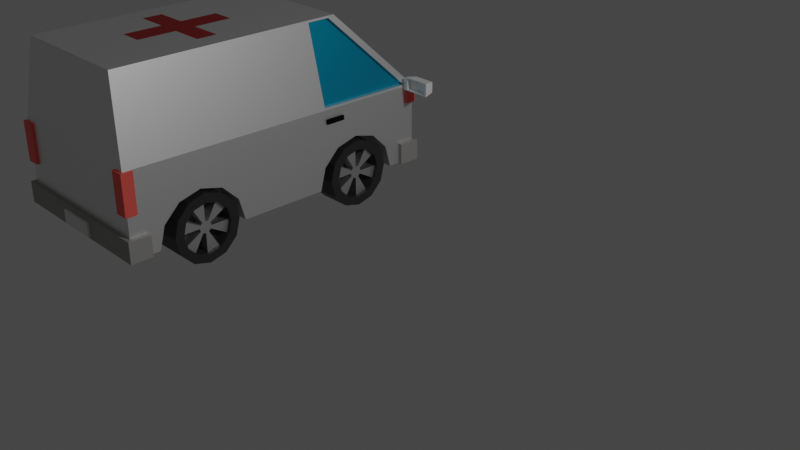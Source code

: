 # Source: ambulanciia.blend  (saved by Blender 2.91.10; exported with 4.5.12 LTS)
import bpy
from mathutils import Matrix  # noqa: F401  (used for matrix-valued properties, if any)

bpy.ops.wm.read_factory_settings(use_empty=True)
scene = bpy.context.scene
scene.name = 'Scene'

# ---- collections
col_collection = bpy.data.collections.new('Collection'); scene.collection.children.link(col_collection)
col_carro_1 = bpy.data.collections.new('carro 1'); scene.collection.children.link(col_carro_1)
col_brasilia = bpy.data.collections.new('brasilia'); scene.collection.children.link(col_brasilia)
col_poli_a = bpy.data.collections.new('poliça'); scene.collection.children.link(col_poli_a)
col_ambulancia = bpy.data.collections.new('ambulancia'); scene.collection.children.link(col_ambulancia)
col_roda_5 = bpy.data.collections.new('roda 5'); scene.collection.children.link(col_roda_5)

# ---- materials (node trees are filled in below, after node groups)
mat_materiais_003 = bpy.data.materials.new('Materiais.003')
mat_materiais_003.use_transparent_shadow = False
mat_materiais_004 = bpy.data.materials.new('Materiais.004')
mat_materiais_004.use_transparent_shadow = False
mat_materiais_005 = bpy.data.materials.new('Materiais.005')
mat_materiais_005.use_transparent_shadow = False
mat_materiais_019 = bpy.data.materials.new('Materiais.019')
mat_materiais_019.use_transparent_shadow = False
mat_materiais_020 = bpy.data.materials.new('Materiais.020')
mat_materiais_020.use_transparent_shadow = False
mat_materiais_010 = bpy.data.materials.new('Materiais.010')
mat_materiais_010.use_transparent_shadow = False
mat_materiais_013 = bpy.data.materials.new('Materiais.013')
mat_materiais_013.use_transparent_shadow = False
mat_materiais_017 = bpy.data.materials.new('Materiais.017')
mat_materiais_017.use_transparent_shadow = False
mat_materiais_023 = bpy.data.materials.new('Materiais.023')
mat_materiais_023.use_transparent_shadow = False
mat_materiais_023.diffuse_color = (0.005974, 0.005974, 0.005974, 1.0)
mat_materiais_018 = bpy.data.materials.new('Materiais.018')
mat_materiais_018.use_transparent_shadow = False
mat_roda022 = bpy.data.materials.new('roda022')
mat_roda022.use_transparent_shadow = False
mat_materiais_022 = bpy.data.materials.new('Materiais.022')
mat_materiais_022.use_transparent_shadow = False

# ---- material node trees
mat_materiais_003.use_nodes = True; mat_materiais_003.node_tree.nodes.clear()
_N = mat_materiais_003.node_tree.nodes; _L = mat_materiais_003.node_tree.links
n0 = _N.new('ShaderNodeBsdfPrincipled'); n0.name = 'Principled BSDF'; n0.location = (10, 300)
n0.distribution = 'GGX'
n0.subsurface_method = 'BURLEY'
n0.inputs[0].default_value = (0.0, 0.5029, 0.7991, 1.0)
n0.inputs[1].default_value = 1.0
n0.inputs[2].default_value = 0.4956
n0.inputs[3].default_value = 1.45
n0.inputs[24].default_value = 0.169
n0.inputs[27].default_value = (0.0, 0.0, 0.0, 1.0)
n0.inputs[28].default_value = 1.0
n1 = _N.new('ShaderNodeOutputMaterial'); n1.name = 'Material Output'; n1.location = (300, 300)
_L.new(n0.outputs[0], n1.inputs[0])
n1.is_active_output = True
mat_materiais_004.use_nodes = True; mat_materiais_004.node_tree.nodes.clear()
_N = mat_materiais_004.node_tree.nodes; _L = mat_materiais_004.node_tree.links
n0 = _N.new('ShaderNodeBsdfPrincipled'); n0.name = 'Principled BSDF'; n0.location = (10, 300)
n0.distribution = 'GGX'
n0.subsurface_method = 'BURLEY'
n0.inputs[0].default_value = (1.0, 1.0, 1.0, 1.0)
n0.inputs[1].default_value = 0.9027
n0.inputs[3].default_value = 1.45
n0.inputs[27].default_value = (0.0, 0.0, 0.0, 1.0)
n0.inputs[28].default_value = 1.0
n1 = _N.new('ShaderNodeOutputMaterial'); n1.name = 'Material Output'; n1.location = (300, 300)
_L.new(n0.outputs[0], n1.inputs[0])
n1.is_active_output = True
mat_materiais_005.use_nodes = True; mat_materiais_005.node_tree.nodes.clear()
_N = mat_materiais_005.node_tree.nodes; _L = mat_materiais_005.node_tree.links
n0 = _N.new('ShaderNodeBsdfPrincipled'); n0.name = 'Principled BSDF'; n0.location = (10, 300)
n0.distribution = 'GGX'
n0.subsurface_method = 'BURLEY'
n0.inputs[0].default_value = (0.335, 0.0, 0.001649, 1.0)
n0.inputs[3].default_value = 1.45
n0.inputs[27].default_value = (0.0, 0.0, 0.0, 1.0)
n0.inputs[28].default_value = 1.0
n1 = _N.new('ShaderNodeOutputMaterial'); n1.name = 'Material Output'; n1.location = (300, 300)
_L.new(n0.outputs[0], n1.inputs[0])
n1.is_active_output = True
mat_materiais_019.use_nodes = True; mat_materiais_019.node_tree.nodes.clear()
_N = mat_materiais_019.node_tree.nodes; _L = mat_materiais_019.node_tree.links
n0 = _N.new('ShaderNodeBsdfPrincipled'); n0.name = 'Principled BSDF'; n0.location = (10, 300)
n0.distribution = 'GGX'
n0.subsurface_method = 'BURLEY'
n0.inputs[0].default_value = (1.0, 0.1248, 0.1022, 1.0)
n0.inputs[3].default_value = 1.45
n0.inputs[27].default_value = (0.0, 0.0, 0.0, 1.0)
n0.inputs[28].default_value = 1.0
n1 = _N.new('ShaderNodeOutputMaterial'); n1.name = 'Material Output'; n1.location = (300, 300)
_L.new(n0.outputs[0], n1.inputs[0])
n1.is_active_output = True
mat_materiais_020.use_nodes = True; mat_materiais_020.node_tree.nodes.clear()
_N = mat_materiais_020.node_tree.nodes; _L = mat_materiais_020.node_tree.links
n0 = _N.new('ShaderNodeBsdfPrincipled'); n0.name = 'Principled BSDF'; n0.location = (10, 300)
n0.distribution = 'GGX'
n0.subsurface_method = 'BURLEY'
n0.inputs[0].default_value = (1.0, 0.1248, 0.1022, 1.0)
n0.inputs[3].default_value = 1.45
n0.inputs[27].default_value = (0.0, 0.0, 0.0, 1.0)
n0.inputs[28].default_value = 1.0
n1 = _N.new('ShaderNodeOutputMaterial'); n1.name = 'Material Output'; n1.location = (300, 300)
_L.new(n0.outputs[0], n1.inputs[0])
n1.is_active_output = True
mat_materiais_010.use_nodes = True; mat_materiais_010.node_tree.nodes.clear()
_N = mat_materiais_010.node_tree.nodes; _L = mat_materiais_010.node_tree.links
n0 = _N.new('ShaderNodeBsdfPrincipled'); n0.name = 'Principled BSDF'; n0.location = (10, 300)
n0.distribution = 'GGX'
n0.subsurface_method = 'BURLEY'
n0.inputs[0].default_value = (0.3467, 0.3419, 0.3278, 1.0)
n0.inputs[3].default_value = 1.45
n0.inputs[27].default_value = (0.0, 0.0, 0.0, 1.0)
n0.inputs[28].default_value = 1.0
n1 = _N.new('ShaderNodeOutputMaterial'); n1.name = 'Material Output'; n1.location = (300, 300)
_L.new(n0.outputs[0], n1.inputs[0])
n1.is_active_output = True
mat_materiais_013.use_nodes = True; mat_materiais_013.node_tree.nodes.clear()
_N = mat_materiais_013.node_tree.nodes; _L = mat_materiais_013.node_tree.links
n0 = _N.new('ShaderNodeBsdfPrincipled'); n0.name = 'Principled BSDF'; n0.location = (10, 300)
n0.distribution = 'GGX'
n0.subsurface_method = 'BURLEY'
n0.inputs[0].default_value = (0.3467, 0.3419, 0.3278, 1.0)
n0.inputs[3].default_value = 1.45
n0.inputs[27].default_value = (0.0, 0.0, 0.0, 1.0)
n0.inputs[28].default_value = 1.0
n1 = _N.new('ShaderNodeOutputMaterial'); n1.name = 'Material Output'; n1.location = (300, 300)
_L.new(n0.outputs[0], n1.inputs[0])
n1.is_active_output = True
mat_materiais_017.use_nodes = True; mat_materiais_017.node_tree.nodes.clear()
_N = mat_materiais_017.node_tree.nodes; _L = mat_materiais_017.node_tree.links
n0 = _N.new('ShaderNodeBsdfPrincipled'); n0.name = 'Principled BSDF'; n0.location = (10, 300)
n0.distribution = 'GGX'
n0.subsurface_method = 'BURLEY'
n0.inputs[0].default_value = (0.509, 0.509, 0.509, 1.0)
n0.inputs[3].default_value = 1.45
n0.inputs[27].default_value = (0.0, 0.0, 0.0, 1.0)
n0.inputs[28].default_value = 1.0
n1 = _N.new('ShaderNodeOutputMaterial'); n1.name = 'Material Output'; n1.location = (300, 300)
_L.new(n0.outputs[0], n1.inputs[0])
n1.is_active_output = True
mat_materiais_018.use_nodes = True; mat_materiais_018.node_tree.nodes.clear()
_N = mat_materiais_018.node_tree.nodes; _L = mat_materiais_018.node_tree.links
n0 = _N.new('ShaderNodeBsdfPrincipled'); n0.name = 'Principled BSDF'; n0.location = (10, 300)
n0.distribution = 'GGX'
n0.subsurface_method = 'BURLEY'
n0.inputs[0].default_value = (1.0, 1.0, 1.0, 1.0)
n0.inputs[3].default_value = 1.45
n0.inputs[27].default_value = (0.0, 0.0, 0.0, 1.0)
n0.inputs[28].default_value = 1.0
n1 = _N.new('ShaderNodeOutputMaterial'); n1.name = 'Material Output'; n1.location = (300, 300)
_L.new(n0.outputs[0], n1.inputs[0])
n1.is_active_output = True
mat_roda022.use_nodes = True; mat_roda022.node_tree.nodes.clear()
_N = mat_roda022.node_tree.nodes; _L = mat_roda022.node_tree.links
n0 = _N.new('ShaderNodeBsdfPrincipled'); n0.name = 'Principled BSDF'; n0.location = (10, 300)
n0.distribution = 'GGX'
n0.subsurface_method = 'BURLEY'
n0.inputs[0].default_value = (0.03077, 0.03077, 0.03077, 1.0)
n0.inputs[3].default_value = 1.45
n0.inputs[27].default_value = (0.0, 0.0, 0.0, 1.0)
n0.inputs[28].default_value = 1.0
n1 = _N.new('ShaderNodeOutputMaterial'); n1.name = 'Material Output'; n1.location = (300, 300)
_L.new(n0.outputs[0], n1.inputs[0])
n1.is_active_output = True
mat_materiais_022.use_nodes = True; mat_materiais_022.node_tree.nodes.clear()
_N = mat_materiais_022.node_tree.nodes; _L = mat_materiais_022.node_tree.links
n0 = _N.new('ShaderNodeBsdfPrincipled'); n0.name = 'Principled BSDF'; n0.location = (10, 300)
n0.distribution = 'GGX'
n0.subsurface_method = 'BURLEY'
n0.inputs[0].default_value = (0.823, 0.823, 0.823, 1.0)
n0.inputs[1].default_value = 1.0
n0.inputs[3].default_value = 1.45
n0.inputs[27].default_value = (0.0, 0.0, 0.0, 1.0)
n0.inputs[28].default_value = 1.0
n1 = _N.new('ShaderNodeOutputMaterial'); n1.name = 'Material Output'; n1.location = (300, 300)
_L.new(n0.outputs[0], n1.inputs[0])
n1.is_active_output = True

# ---- world
world_world = bpy.data.worlds.new('World'); scene.world = world_world
world_world.use_nodes = True; world_world.node_tree.nodes.clear()
_N = world_world.node_tree.nodes; _L = world_world.node_tree.links
n0 = _N.new('ShaderNodeOutputWorld'); n0.name = 'World Output'; n0.location = (300, 300)
n1 = _N.new('ShaderNodeBackground'); n1.name = 'Background'; n1.location = (10, 300)
n1.inputs[0].default_value = (0.05088, 0.05088, 0.05088, 1.0)
_L.new(n1.outputs[0], n0.inputs[0])
n0.is_active_output = True
world_world.color = (0.05088, 0.05088, 0.05088)
world_world.use_sun_shadow = False
world_world.sun_shadow_jitter_overblur = 0.0

# ---- cameras
cam_camera = bpy.data.cameras.new('Camera')
cam_camera.clip_end = 100.0
cam_camera.ortho_scale = 7.314

# ---- lights
light_light = bpy.data.lights.new('Light', 'POINT')
light_light.transmission_factor = 0.0
light_light.energy = 1000.0
light_light.shadow_soft_size = 0.1
light_light.shadow_maximum_resolution = 0.006
light_light.use_absolute_resolution = True

# ---- meshes
me_cube_003 = bpy.data.meshes.new('Cube.003')
me_cube_003.from_pydata([(0.9, 0.9776, 1.032), (1.0, 1.0, -1.0), (1.0, -1.0, 1.007), (1.0, -1.0, -1.0), (-0.9, 0.9776, 1.032), (-1.0, 1.0, -1.0), (-1.0, -1.0, 1.007), (-1.0, -1.0, -1.0), (1.0, -0.7209, 1.0), (-1.0, -0.7209, 1.0), (-0.8003, -0.9544, 3.0), (-0.7175, 0.4999, 2.912), (0.7175, 0.4999, 2.912), (0.8003, -0.9544, 3.0), (0.8003, -0.7288, 3.0), (-0.8003, -0.729, 3.0), (-0.9949, 0.9331, 0.9969), (0.9949, 0.9331, 0.9969), (-0.8055, 0.4372, 2.949), (0.8055, 0.4372, 2.949), (-0.9, 0.9526, 1.032), (0.9, 0.9526, 1.032), (-0.7175, 0.4749, 2.912), (0.7175, 0.4749, 2.912), (-0.8053, 0.2935, 2.949), (-0.995, 0.3149, 1.015), (1.0, 0.2637, -1.0), (-1.0, 0.2637, -1.0), (0.995, 0.3149, 1.015), (0.8053, 0.2936, 2.949), (-0.8003, 0.2412, 3.0), (-0.8003, 0.4775, 3.0), (-1.0, 0.2637, 0.9646), (-1.0, 1.0, 0.9435), (1.0, 1.0, 0.9435), (0.8003, 0.4775, 3.0), (1.0, 0.2637, 0.9646), (0.8003, 0.2413, 3.0), (-0.7553, 0.2935, 2.949), (-0.7555, 0.4372, 2.949), (-0.945, 0.3149, 1.015), (-0.9449, 0.9331, 0.9969), (0.9449, 0.9331, 0.9969), (0.7555, 0.4372, 2.949), (0.945, 0.3149, 1.015), (0.7553, 0.2936, 2.949), (-0.1986, 1.0, -1.0), (-0.1986, -1.0, 1.007), (-0.1986, -1.0, -1.0), (-0.1986, 1.0, 0.9435), (-0.1986, 0.3541, -1.0), (-0.1986, -0.7209, -1.0), (-0.1459, 0.4775, 3.0), (-0.1459, -0.9544, 3.0), (-0.1459, -0.7289, 3.0), (-0.1722, 0.9776, 1.032), (-0.1241, 0.4999, 2.912), (-0.1722, 0.9526, 1.032), (-0.1241, 0.4749, 2.912), (-0.1459, 0.2412, 3.0), (0.1549, -1.0, -1.0), (0.1549, 1.0, 0.9435), (0.137, 0.4775, 3.0), (0.137, -0.9544, 3.0), (0.1459, 0.9776, 1.032), (0.1296, 0.4999, 2.912), (0.1459, 0.9526, 1.032), (0.1296, 0.4749, 2.912), (0.137, 0.2412, 3.0), (0.1549, 1.0, -1.0), (0.1549, -1.0, 1.007), (0.1549, 0.3541, -1.0), (0.1549, -0.7209, -1.0), (0.137, -0.7289, 3.0), (1.0, -0.3369, 0.9862), (0.8003, -0.3505, 3.0), (-0.8003, -0.3506, 3.0), (-1.0, -0.3369, 0.9862), (-0.1459, -0.3506, 3.0), (0.137, -0.3505, 3.0), (-0.8003, -0.2271, 3.0), (-1.0, -0.2115, 0.9817), (1.0, -0.2115, -1.0), (-1.0, -0.2115, -1.0), (1.0, -0.2115, 0.9817), (0.8003, -0.2269, 3.0), (-0.1459, -0.227, 3.0), (0.137, -0.227, 3.0), (-0.8003, 0.007055, 3.0), (-1.0, 0.02613, 0.9731), (1.0, 0.02613, -1.0), (-1.0, 0.02613, -1.0), (1.0, 0.02613, 0.9731), (0.8003, 0.00718, 3.0), (-0.1459, 0.007101, 3.0), (0.137, 0.007123, 3.0), (1.0, -0.5777, 0.9949), (0.8003, -0.5877, 3.0), (-0.1459, -0.5878, 3.0), (0.137, -0.5878, 3.0), (-0.8003, -0.5879, 3.0), (-1.0, -0.5777, 0.9949), (0.6704, -1.0, -1.0), (0.6704, 1.0, 0.9435), (0.5416, 0.4775, 3.0), (0.5416, -0.9544, 3.0), (0.6059, 0.9776, 1.032), (0.4882, 0.4999, 2.912), (0.6059, 0.9526, 1.032), (0.4882, 0.4749, 2.912), (0.5416, 0.2413, 3.0), (0.6704, 1.0, -1.0), (0.6704, -1.0, 1.007), (0.5416, -0.7288, 3.0), (0.5416, -0.3505, 3.0), (0.5416, -0.2269, 3.0), (0.5416, 0.007158, 3.0), (0.5416, -0.5878, 3.0), (-0.6715, 1.0, -1.0), (-0.6715, -1.0, 1.007), (-0.5321, -0.729, 3.0), (-0.6715, -1.0, -1.0), (-0.6715, 1.0, 0.9435), (-0.5321, 0.4775, 3.0), (-0.5321, -0.9544, 3.0), (-0.6017, 0.9776, 1.032), (-0.4742, 0.4999, 2.912), (-0.6017, 0.9526, 1.032), (-0.4742, 0.4749, 2.912), (-0.5321, 0.2412, 3.0), (-0.5321, -0.3506, 3.0), (-0.5321, -0.227, 3.0), (-0.5321, 0.007074, 3.0), (-0.5321, -0.5879, 3.0), (-0.5548, -0.279, -0.9977), (-0.5548, 0.8159, -0.9977), (-0.5548, 0.2659, -0.9977), (-0.5548, 0.3027, -0.4477), (-0.5548, 0.4034, -0.04506), (-0.5548, 0.5409, 0.1023), (-0.5548, 0.6784, -0.04506), (-0.5548, 0.779, -0.4477), (-0.5548, -0.829, -0.9977), (-0.5548, -0.7921, -0.4477), (-0.5548, -0.6915, -0.04506), (-0.5548, -0.554, 0.1023), (-0.5548, -0.4165, -0.04506), (-0.5548, -0.3158, -0.4477), (0.5397, -0.279, -0.9977), (0.5397, 0.8159, -0.9977), (0.5397, 0.2659, -0.9977), (0.5397, 0.3027, -0.4477), (0.5397, 0.4034, -0.04506), (0.5397, 0.5409, 0.1023), (0.5397, 0.6784, -0.04506), (0.5397, 0.779, -0.4477), (0.5397, -0.829, -0.9977), (0.5397, -0.7921, -0.4477), (0.5397, -0.6915, -0.04506), (0.5397, -0.554, 0.1023), (0.5397, -0.4165, -0.04506), (0.5397, -0.3158, -0.4477), (1.0, -0.5777, 0.07687), (1.0, -0.554, 0.1023), (-1.0, -0.7209, -0.1628), (-1.0, -0.6915, -0.04506), (1.0, -0.7921, -0.4477), (-0.5548, -0.7209, -1.0), (1.0, -0.7209, -0.1628), (1.0, -0.6915, -0.04506), (-1.0, -0.5777, 0.07687), (1.0, -0.829, -0.9977), (1.0, -0.8288, -1.0), (0.5397, -0.2791, -1.0), (0.5397, 0.266, -1.0), (0.5397, 0.3541, -1.0), (0.6704, -0.2791, -1.0), (0.6704, 0.266, -1.0), (-1.0, 0.4034, -0.04506), (0.6704, -0.8288, -1.0), (-1.0, 0.5409, 0.1023), (0.5397, -0.7209, -1.0), (0.5397, -0.8288, -1.0), (-1.0, -0.3158, -0.4477), (-1.0, -0.279, -0.9977), (0.6704, 0.8157, -1.0), (0.5397, 0.8157, -1.0), (-1.0, 0.6784, -0.04506), (1.0, 0.8157, -1.0), (1.0, 0.266, -1.0), (1.0, 0.2659, -0.9977), (-1.0, -0.2791, -1.0), (-0.6715, -0.2791, -1.0), (-0.5548, -0.2791, -1.0), (1.0, 0.3027, -0.4477), (-0.6715, -0.8288, -1.0), (-1.0, 0.779, -0.4477), (1.0, 0.4034, -0.04506), (-1.0, -0.8288, -1.0), (-1.0, -0.4165, -0.04506), (-0.6715, 0.8157, -1.0), (1.0, 0.5409, 0.1023), (-1.0, -0.3369, -0.3634), (-1.0, 0.8157, -1.0), (1.0, -0.3158, -0.4477), (-1.0, -0.829, -0.9977), (-1.0, -0.7921, -0.4477), (1.0, -0.279, -0.9977), (-1.0, 0.8159, -0.9977), (-0.5548, 0.8157, -1.0), (-0.6715, 0.266, -1.0), (1.0, -0.2791, -1.0), (1.0, 0.6784, -0.04506), (-0.5548, 0.266, -1.0), (-0.5548, 0.3541, -1.0), (-1.0, 0.266, -1.0), (-1.0, -0.554, 0.1023), (1.0, 0.779, -0.4477), (1.0, 0.8159, -0.9977), (1.0, -0.4165, -0.04506), (1.0, -0.3369, -0.3634), (-0.5548, -0.8288, -1.0), (-1.0, 0.2659, -0.9977), (-1.0, 0.3027, -0.4477)], [], [(121, 119, 6, 7), (111, 103, 34, 1), (119, 124, 10, 6), (133, 100, 15, 120), (12, 0, 21, 23), (2, 8, 14, 13), (6, 10, 15, 9), (28, 17, 42, 44), (25, 24, 38, 40), (120, 15, 10, 124), (106, 0, 34, 103), (126, 11, 31, 123), (0, 12, 35, 34), (11, 4, 33, 31), (127, 20, 22, 128), (125, 4, 20, 127), (4, 11, 22, 20), (107, 12, 23, 109), (89, 88, 30, 32), (93, 92, 36, 37), (123, 31, 30, 129), (18, 24, 30, 31), (25, 16, 33, 32), (19, 17, 34, 35), (16, 18, 31, 33), (17, 28, 36, 34), (29, 19, 35, 37), (24, 25, 32, 30), (28, 29, 37, 36), (40, 38, 39, 41), (24, 18, 39, 38), (18, 16, 41, 39), (16, 25, 40, 41), (45, 44, 42, 43), (17, 19, 43, 42), (29, 28, 44, 45), (19, 29, 45, 43), (62, 52, 59, 68), (126, 56, 58, 128), (64, 55, 57, 66), (66, 57, 58, 67), (65, 56, 52, 62), (125, 55, 49, 122), (73, 54, 53, 63), (99, 98, 54, 73), (70, 63, 53, 47), (118, 122, 49, 46), (60, 70, 47, 48), (102, 112, 70, 60), (112, 105, 63, 70), (117, 99, 73, 113), (113, 73, 63, 105), (107, 65, 62, 104), (108, 66, 67, 109), (106, 64, 66, 108), (104, 62, 68, 110), (56, 65, 67, 58), (55, 64, 61, 49), (50, 71, 72, 51), (46, 69, 71, 50), (46, 49, 61, 69), (51, 72, 60, 48), (115, 87, 79, 114), (87, 86, 78, 79), (97, 96, 74, 75), (101, 100, 76, 77), (131, 80, 76, 130), (91, 83, 81, 89), (90, 92, 84, 82), (132, 88, 80, 131), (95, 94, 86, 87), (116, 95, 87, 115), (75, 74, 84, 85), (77, 76, 80, 81), (110, 68, 95, 116), (68, 59, 94, 95), (129, 30, 88, 132), (26, 36, 92, 90), (27, 91, 89, 32), (85, 84, 92, 93), (81, 80, 88, 89), (9, 15, 100, 101), (14, 8, 96, 97), (114, 79, 99, 117), (79, 78, 98, 99), (130, 76, 100, 133), (75, 114, 117, 97), (37, 110, 116, 93), (93, 116, 115, 85), (85, 115, 114, 75), (35, 104, 110, 37), (0, 106, 108, 21), (21, 108, 109, 23), (12, 107, 104, 35), (14, 113, 105, 13), (97, 117, 113, 14), (2, 13, 105, 112), (3, 2, 112, 102), (65, 107, 109, 67), (64, 106, 103, 61), (69, 61, 103, 111), (78, 130, 133, 98), (59, 129, 132, 94), (94, 132, 131, 86), (86, 131, 130, 78), (5, 33, 122, 118), (4, 125, 122, 33), (11, 126, 128, 22), (52, 123, 129, 59), (55, 125, 127, 57), (57, 127, 128, 58), (56, 126, 123, 52), (54, 120, 124, 53), (98, 133, 120, 54), (47, 53, 124, 119), (48, 47, 119, 121), (9, 101, 170, 165, 164), (3, 102, 179, 172), (168, 8, 2, 3, 172, 171, 166), (185, 111, 1, 188), (162, 96, 8, 168, 169), (205, 198, 7, 6, 9, 164, 206), (176, 177, 189, 211), (218, 188, 1, 34, 36, 26, 189, 190, 194, 197, 201, 212, 217), (215, 27, 32, 33, 5, 203, 208, 196, 187, 180, 178, 223, 222), (214, 50, 51, 167, 193, 192, 210, 213), (200, 118, 46, 50, 214, 209), (51, 48, 121, 195, 221, 167), (82, 84, 74, 220, 204, 207, 211), (183, 202, 77, 81, 83, 191, 184), (220, 74, 96, 162, 163, 219), (101, 77, 202, 199, 216, 170), (181, 72, 71, 175, 174, 177, 176, 173), (175, 71, 69, 111, 185, 186), (102, 60, 72, 181, 182, 179), (121, 7, 198, 195), (203, 5, 118, 200), (192, 191, 215, 210), (200, 203, 208, 135, 209), (216, 145, 146, 199), (144, 145, 216, 170, 165), (206, 143, 144, 165, 164), (205, 142, 143, 206), (221, 142, 205, 198, 195), (210, 213, 136, 222, 215), (222, 136, 137, 223), (223, 137, 138, 178), (193, 134, 147, 146, 145, 144, 143, 142, 221, 167), (178, 138, 139, 180), (183, 147, 134, 184), (180, 139, 140, 187), (184, 134, 193, 192, 191), (187, 140, 141, 196), (199, 146, 147, 183, 202), (196, 141, 135, 208), (209, 135, 141, 140, 139, 138, 137, 136, 213, 214), (156, 157, 158, 159, 160, 161, 148, 173, 181, 182), (185, 186, 149, 218, 188), (160, 159, 163, 219), (159, 158, 169, 162, 163), (158, 157, 166, 168, 169), (157, 156, 171, 166), (172, 171, 156, 182, 179), (150, 174, 177, 189, 190), (151, 150, 190, 194), (152, 151, 194, 197), (153, 152, 197, 201), (148, 161, 204, 207), (154, 153, 201, 212), (150, 151, 152, 153, 154, 155, 149, 186, 175, 174), (176, 173, 148, 207, 211), (155, 154, 212, 217), (161, 160, 219, 220, 204), (149, 155, 217, 218)])
me_cube_003.polygons.foreach_set('material_index', [2, 2, 2, 2, 2, 2, 2, 2, 2, 2, 2, 2, 2, 2, 1, 2, 2, 2, 2, 2, 2, 2, 2, 2, 2, 2, 2, 2, 2, 1, 2, 2, 2, 1, 2, 2, 2, 2, 2, 2, 1, 2, 2, 2, 2, 2, 2, 2, 2, 2, 2, 2, 2, 1, 2, 2, 2, 2, 2, 2, 2, 2, 3, 3, 2, 2, 2, 2, 2, 2, 3, 2, 2, 2, 2, 2, 2, 2, 2, 2, 2, 2, 2, 2, 3, 2, 2, 2, 2, 2, 2, 2, 1, 2, 2, 2, 2, 2, 2, 2, 2, 2, 2, 2, 3, 2, 2, 2, 2, 2, 1, 2, 2, 2, 2, 2, 2, 2, 2, 2, 2, 2, 2, 2, 2, 2, 2, 2, 2, 2, 2, 2, 2, 2, 2, 2, 2, 2, 0, 0, 0, 0, 0, 0, 0, 0, 0, 0, 0, 0, 0, 0, 0, 0, 0, 0, 0, 0, 0, 0, 0, 0, 0, 0, 0, 0, 0, 0, 0, 0, 0, 0, 0, 0])
_uv = me_cube_003.uv_layers.new(name='UVMap')
_uv.uv.foreach_set('vector', [0.375, 0.9623, 0.625, 0.9623, 0.625, 1.0, 0.375, 1.0, 0.375, 0.4556, 0.625, 0.4556, 0.625, 0.5, 0.375, 0.5, 0.625, 0.9623, 0.8373, 0.7151, 0.875, 0.7151, 0.625, 1.0, 0.8373, 0.6864, 0.875, 0.6859, 0.875, 0.6934, 0.8373, 0.6939, 0.6387, 0.6113, 0.6368, 0.6113, 0.6368, 0.6113, 0.6387, 0.6113, 0.625, 0.75, 0.625, 0.7151, 0.625, 0.6969, 0.625, 0.7151, 0.625, 1.0, 0.875, 0.7151, 0.875, 0.6934, 0.625, 0.03489, 0.625, 0.647, 0.625, 0.6142, 0.625, 0.6142, 0.625, 0.647, 0.7903, 0.4165, 0.8733, 0.6314, 0.8733, 0.6314, 0.7903, 0.4165, 0.8373, 0.6939, 0.875, 0.6934, 0.875, 0.7151, 0.8373, 0.7151, 0.677, 0.6113, 0.6368, 0.6113, 0.625, 0.6113, 0.6694, 0.6113, 0.8277, 0.6113, 0.8613, 0.6113, 0.875, 0.6113, 0.8373, 0.6113, 0.6368, 0.6113, 0.6387, 0.6113, 0.625, 0.6113, 0.625, 0.6113, 0.8613, 0.6113, 0.8632, 0.6113, 0.875, 0.6113, 0.875, 0.6113, 0.829, 0.6113, 0.8632, 0.6113, 0.8613, 0.6113, 0.8277, 0.6113, 0.829, 0.6113, 0.8632, 0.6113, 0.8632, 0.6113, 0.829, 0.6113, 0.8632, 0.6113, 0.8613, 0.6113, 0.8613, 0.6113, 0.8632, 0.6113, 0.6782, 0.6113, 0.6387, 0.6113, 0.6387, 0.6113, 0.6782, 0.6113, 0.7438, 0.3088, 0.875, 0.6544, 0.875, 0.642, 0.7816, 0.3959, 0.625, 0.6562, 0.625, 0.6658, 0.625, 0.6501, 0.625, 0.6433, 0.8373, 0.6113, 0.875, 0.6113, 0.875, 0.642, 0.8373, 0.6422, 0.8741, 0.6151, 0.8733, 0.6314, 0.875, 0.642, 0.875, 0.6113, 0.7903, 0.4165, 0.8683, 0.5961, 0.875, 0.6113, 0.7816, 0.3959, 0.625, 0.6179, 0.625, 0.6142, 0.625, 0.6113, 0.625, 0.6113, 0.8683, 0.5961, 0.8741, 0.6151, 0.875, 0.6113, 0.875, 0.6113, 0.625, 0.6142, 0.625, 0.647, 0.625, 0.6501, 0.625, 0.6113, 0.625, 0.6369, 0.625, 0.6179, 0.625, 0.6113, 0.625, 0.6433, 0.8733, 0.6314, 0.7903, 0.4165, 0.7816, 0.3959, 0.875, 0.642, 0.625, 0.647, 0.625, 0.6369, 0.625, 0.6433, 0.625, 0.6501, 0.7903, 0.4165, 0.8733, 0.6314, 0.8741, 0.6151, 0.8683, 0.5961, 0.8733, 0.6314, 0.8741, 0.6151, 0.8741, 0.6151, 0.8733, 0.6314, 0.8741, 0.6151, 0.8683, 0.5961, 0.8683, 0.5961, 0.8741, 0.6151, 0.8683, 0.5961, 0.7903, 0.4165, 0.7903, 0.4165, 0.8683, 0.5961, 0.625, 0.6369, 0.625, 0.647, 0.625, 0.6142, 0.625, 0.6179, 0.625, 0.6142, 0.625, 0.6179, 0.625, 0.6179, 0.625, 0.6142, 0.625, 0.6369, 0.625, 0.647, 0.625, 0.647, 0.625, 0.6369, 0.625, 0.6179, 0.625, 0.6369, 0.625, 0.6369, 0.625, 0.6179, 0.7388, 0.6113, 0.783, 0.6113, 0.783, 0.6425, 0.7388, 0.6427, 0.8277, 0.6113, 0.7794, 0.6113, 0.7794, 0.6113, 0.8277, 0.6113, 0.7399, 0.6113, 0.7799, 0.6113, 0.7799, 0.6113, 0.7399, 0.6113, 0.7399, 0.6113, 0.7799, 0.6113, 0.7794, 0.6113, 0.74, 0.6113, 0.74, 0.6113, 0.7794, 0.6113, 0.783, 0.6113, 0.7388, 0.6113, 0.829, 0.6113, 0.7799, 0.6113, 0.783, 0.6113, 0.8373, 0.6113, 0.7388, 0.6953, 0.783, 0.6947, 0.783, 0.7151, 0.7388, 0.7151, 0.7388, 0.6876, 0.783, 0.6871, 0.783, 0.6947, 0.7388, 0.6953, 0.625, 0.8638, 0.7388, 0.7151, 0.783, 0.7151, 0.625, 0.908, 0.375, 0.2877, 0.625, 0.2877, 0.625, 0.342, 0.375, 0.342, 0.375, 0.8638, 0.625, 0.8638, 0.625, 0.908, 0.375, 0.908, 0.375, 0.7944, 0.625, 0.7944, 0.625, 0.8638, 0.375, 0.8638, 0.625, 0.7944, 0.6694, 0.7151, 0.7388, 0.7151, 0.625, 0.8638, 0.6694, 0.6885, 0.7388, 0.6876, 0.7388, 0.6953, 0.6694, 0.6963, 0.6694, 0.6963, 0.7388, 0.6953, 0.7388, 0.7151, 0.6694, 0.7151, 0.6782, 0.6113, 0.74, 0.6113, 0.7388, 0.6113, 0.6694, 0.6113, 0.677, 0.6113, 0.7399, 0.6113, 0.74, 0.6113, 0.6782, 0.6113, 0.677, 0.6113, 0.7399, 0.6113, 0.7399, 0.6113, 0.677, 0.6113, 0.6694, 0.6113, 0.7388, 0.6113, 0.7388, 0.6427, 0.6694, 0.643, 0.7794, 0.6113, 0.74, 0.6113, 0.74, 0.6113, 0.7794, 0.6113, 0.7799, 0.6113, 0.7399, 0.6113, 0.7388, 0.6113, 0.783, 0.6113, 0.217, 0.6113, 0.2612, 0.6113, 0.2612, 0.7151, 0.217, 0.7151, 0.217, 0.5, 0.2612, 0.5, 0.2612, 0.6113, 0.217, 0.6113, 0.375, 0.342, 0.625, 0.342, 0.625, 0.3862, 0.375, 0.3862, 0.217, 0.7151, 0.2612, 0.7151, 0.2612, 0.75, 0.217, 0.75, 0.6694, 0.6687, 0.7388, 0.6681, 0.7388, 0.6748, 0.6694, 0.6755, 0.7388, 0.6681, 0.783, 0.6677, 0.783, 0.6743, 0.7388, 0.6748, 0.625, 0.6891, 0.625, 0.7057, 0.625, 0.6898, 0.625, 0.676, 0.6478, 0.08739, 0.875, 0.6859, 0.875, 0.6734, 0.6861, 0.1757, 0.8373, 0.6672, 0.875, 0.6668, 0.875, 0.6734, 0.8373, 0.6737, 0.375, 0.1371, 0.375, 0.1046, 0.625, 0.06853, 0.625, 0.08422, 0.375, 0.6129, 0.625, 0.6658, 0.625, 0.6815, 0.375, 0.6454, 0.8373, 0.6547, 0.875, 0.6544, 0.875, 0.6668, 0.8373, 0.6672, 0.7388, 0.6554, 0.783, 0.6551, 0.783, 0.6677, 0.7388, 0.6681, 0.6694, 0.6559, 0.7388, 0.6554, 0.7388, 0.6681, 0.6694, 0.6687, 0.625, 0.676, 0.625, 0.6898, 0.625, 0.6815, 0.625, 0.6691, 0.6861, 0.1757, 0.875, 0.6734, 0.875, 0.6668, 0.706, 0.2217, 0.6694, 0.643, 0.7388, 0.6427, 0.7388, 0.6554, 0.6694, 0.6559, 0.7388, 0.6427, 0.783, 0.6425, 0.783, 0.6551, 0.7388, 0.6554, 0.8373, 0.6422, 0.875, 0.642, 0.875, 0.6544, 0.8373, 0.6547, 0.375, 0.5804, 0.625, 0.6501, 0.625, 0.6658, 0.375, 0.6129, 0.375, 0.1696, 0.375, 0.1371, 0.625, 0.08422, 0.625, 0.09991, 0.625, 0.6691, 0.625, 0.6815, 0.625, 0.6658, 0.625, 0.6562, 0.706, 0.2217, 0.875, 0.6668, 0.875, 0.6544, 0.7438, 0.3088, 0.625, 0.03489, 0.875, 0.6934, 0.875, 0.6859, 0.6478, 0.08739, 0.625, 0.6969, 0.625, 0.7151, 0.625, 0.7057, 0.625, 0.6891, 0.6694, 0.6755, 0.7388, 0.6748, 0.7388, 0.6876, 0.6694, 0.6885, 0.7388, 0.6748, 0.783, 0.6743, 0.783, 0.6871, 0.7388, 0.6876, 0.8373, 0.6737, 0.875, 0.6734, 0.875, 0.6859, 0.8373, 0.6864, 0.625, 0.676, 0.6694, 0.6755, 0.6694, 0.6885, 0.625, 0.6891, 0.625, 0.6433, 0.6694, 0.643, 0.6694, 0.6559, 0.625, 0.6562, 0.625, 0.6562, 0.6694, 0.6559, 0.6694, 0.6687, 0.625, 0.6691, 0.625, 0.6691, 0.6694, 0.6687, 0.6694, 0.6755, 0.625, 0.676, 0.625, 0.6113, 0.6694, 0.6113, 0.6694, 0.643, 0.625, 0.6433, 0.6368, 0.6113, 0.677, 0.6113, 0.677, 0.6113, 0.6368, 0.6113, 0.6368, 0.6113, 0.677, 0.6113, 0.6782, 0.6113, 0.6387, 0.6113, 0.6387, 0.6113, 0.6782, 0.6113, 0.6694, 0.6113, 0.625, 0.6113, 0.625, 0.6969, 0.6694, 0.6963, 0.6694, 0.7151, 0.625, 0.7151, 0.625, 0.6891, 0.6694, 0.6885, 0.6694, 0.6963, 0.625, 0.6969, 0.625, 0.75, 0.625, 0.7151, 0.6694, 0.7151, 0.625, 0.7944, 0.375, 0.75, 0.625, 0.75, 0.625, 0.7944, 0.375, 0.7944, 0.74, 0.6113, 0.6782, 0.6113, 0.6782, 0.6113, 0.74, 0.6113, 0.7399, 0.6113, 0.677, 0.6113, 0.6694, 0.6113, 0.7388, 0.6113, 0.375, 0.3862, 0.625, 0.3862, 0.625, 0.4556, 0.375, 0.4556, 0.783, 0.6743, 0.8373, 0.6737, 0.8373, 0.6864, 0.783, 0.6871, 0.783, 0.6425, 0.8373, 0.6422, 0.8373, 0.6547, 0.783, 0.6551, 0.783, 0.6551, 0.8373, 0.6547, 0.8373, 0.6672, 0.783, 0.6677, 0.783, 0.6677, 0.8373, 0.6672, 0.8373, 0.6737, 0.783, 0.6743, 0.375, 0.25, 0.625, 0.25, 0.625, 0.2877, 0.375, 0.2877, 0.8632, 0.6113, 0.829, 0.6113, 0.8373, 0.6113, 0.875, 0.6113, 0.8613, 0.6113, 0.8277, 0.6113, 0.8277, 0.6113, 0.8613, 0.6113, 0.783, 0.6113, 0.8373, 0.6113, 0.8373, 0.6422, 0.783, 0.6425, 0.7799, 0.6113, 0.829, 0.6113, 0.829, 0.6113, 0.7799, 0.6113, 0.7799, 0.6113, 0.829, 0.6113, 0.8277, 0.6113, 0.7794, 0.6113, 0.7794, 0.6113, 0.8277, 0.6113, 0.8373, 0.6113, 0.783, 0.6113, 0.783, 0.6947, 0.8373, 0.6939, 0.8373, 0.7151, 0.783, 0.7151, 0.783, 0.6871, 0.8373, 0.6864, 0.8373, 0.6939, 0.783, 0.6947, 0.625, 0.908, 0.783, 0.7151, 0.8373, 0.7151, 0.625, 0.9623, 0.375, 0.908, 0.625, 0.908, 0.625, 0.9623, 0.375, 0.9623, 0.625, 0.03489, 0.625, 0.04434, 0.51, 0.04901, 0.4944, 0.03792, 0.4797, 0.03489, 0.375, 0.75, 0.3306, 0.75, 0.3306, 0.7286, 0.375, 0.7286, 0.4797, 0.7151, 0.625, 0.7151, 0.625, 0.75, 0.375, 0.75, 0.375, 0.7286, 0.3753, 0.7286, 0.444, 0.724, 0.3306, 0.5318, 0.3306, 0.5, 0.375, 0.5, 0.375, 0.5318, 0.51, 0.701, 0.625, 0.7057, 0.625, 0.7151, 0.4797, 0.7151, 0.4944, 0.7121, 0.3753, 0.02138, 0.375, 0.0214, 0.375, 0.0, 0.625, 0.0, 0.625, 0.03489, 0.4797, 0.03489, 0.444, 0.02598, 0.3306, 0.6725, 0.3306, 0.6198, 0.375, 0.6198, 0.375, 0.6725, 0.3753, 0.5202, 0.375, 0.5201, 0.375, 0.5, 0.625, 0.6113, 0.625, 0.6501, 0.375, 0.5804, 0.375, 0.5801, 0.3753, 0.5802, 0.4453, 0.5965, 0.4968, 0.603, 0.5158, 0.5982, 0.4973, 0.5807, 0.4458, 0.552, 0.375, 0.1699, 0.375, 0.1696, 0.625, 0.09991, 0.625, 0.1387, 0.375, 0.25, 0.375, 0.2299, 0.3753, 0.2298, 0.4458, 0.198, 0.4973, 0.1693, 0.5158, 0.1518, 0.4968, 0.147, 0.4453, 0.1535, 0.3753, 0.1698, 0.1761, 0.6113, 0.217, 0.6113, 0.217, 0.7151, 0.1761, 0.7151, 0.1761, 0.6725, 0.1627, 0.6725, 0.1627, 0.6198, 0.1761, 0.6198, 0.1627, 0.5318, 0.1627, 0.5, 0.217, 0.5, 0.217, 0.6113, 0.1761, 0.6113, 0.1761, 0.5318, 0.217, 0.7151, 0.217, 0.75, 0.1627, 0.75, 0.1627, 0.7286, 0.1761, 0.7286, 0.1761, 0.7151, 0.375, 0.6454, 0.625, 0.6815, 0.625, 0.6898, 0.4551, 0.6713, 0.4445, 0.6677, 0.3753, 0.6547, 0.375, 0.6547, 0.4445, 0.08234, 0.4551, 0.07872, 0.625, 0.06025, 0.625, 0.06853, 0.375, 0.1046, 0.375, 0.09534, 0.3753, 0.09532, 0.4551, 0.6713, 0.625, 0.6898, 0.625, 0.7057, 0.51, 0.701, 0.5132, 0.6988, 0.495, 0.6838, 0.625, 0.04434, 0.625, 0.06025, 0.4551, 0.07872, 0.495, 0.06619, 0.5132, 0.05119, 0.51, 0.04901, 0.313, 0.7151, 0.2612, 0.7151, 0.2612, 0.6113, 0.313, 0.6113, 0.313, 0.6198, 0.3306, 0.6198, 0.3306, 0.6725, 0.313, 0.6725, 0.313, 0.6113, 0.2612, 0.6113, 0.2612, 0.5, 0.3306, 0.5, 0.3306, 0.5318, 0.313, 0.5318, 0.3306, 0.75, 0.2612, 0.75, 0.2612, 0.7151, 0.313, 0.7151, 0.313, 0.7286, 0.3306, 0.7286, 0.1627, 0.75, 0.125, 0.75, 0.125, 0.7286, 0.1627, 0.7286, 0.125, 0.5318, 0.125, 0.5, 0.1627, 0.5, 0.1627, 0.5318, 0.1627, 0.6725, 0.125, 0.6725, 0.125, 0.6198, 0.1627, 0.6198, 0.9997, 0.5818, 0.9997, 0.8122, 1.0, 0.8122, 1.0, 0.5, 0.9997, 0.5, 0.25, 0.8122, 0.25, 0.5, 0.1667, 0.5, 0.1667, 0.8122, 0.3333, 0.5, 0.25, 0.5, 0.25, 0.8122, 0.2644, 0.8122, 0.3333, 0.8122, 0.4167, 0.8122, 0.4167, 0.5, 0.3333, 0.5, 0.3333, 0.8122, 0.3577, 0.8122, 0.5, 0.8122, 0.5, 0.5, 0.4167, 0.5, 0.4167, 0.8122, 0.5003, 0.5, 0.5, 0.5, 0.5, 0.8122, 0.5003, 0.8122, 0.5003, 0.5818, 0.5003, 0.5818, 0.5003, 0.5, 0.5, 0.5, 0.5, 0.8122, 0.5003, 0.8122, 0.5, 0.8122, 0.5, 0.5, 0.4167, 0.5, 0.4167, 0.8122, 0.4167, 0.8122, 0.4167, 0.5, 0.3333, 0.5, 0.3333, 0.8122, 0.7505, 0.4899, 0.75, 0.49, 0.63, 0.4578, 0.5422, 0.37, 0.51, 0.25, 0.5422, 0.13, 0.63, 0.04215, 0.75, 0.01, 0.7505, 0.01013, 0.7505, 0.1043, 0.3333, 0.8122, 0.3333, 0.5, 0.25, 0.5, 0.25, 0.8122, 0.08333, 0.8122, 0.08333, 0.5, 7.451e-08, 0.5, 7.451e-08, 0.8122, 0.25, 0.8122, 0.25, 0.5, 0.1667, 0.5, 0.1667, 0.8122, 1.0, 0.8122, 1.0, 0.5, 0.9997, 0.5, 0.9997, 0.5818, 0.9997, 0.8122, 0.1667, 0.8122, 0.1667, 0.5, 0.08333, 0.5, 0.08333, 0.8122, 0.1667, 0.8122, 0.1667, 0.5, 0.08333, 0.5, 0.08333, 0.8122, 0.1008, 0.8122, 0.08333, 0.8122, 0.08333, 0.5, 7.451e-08, 0.5, 7.451e-08, 0.8122, 0.7505, 0.4899, 0.75, 0.49, 0.63, 0.4578, 0.5422, 0.37, 0.51, 0.25, 0.5422, 0.13, 0.63, 0.04215, 0.75, 0.01, 0.7505, 0.01013, 0.7505, 0.087, 0.25, 0.01, 0.13, 0.04215, 0.04215, 0.13, 0.01, 0.25, 0.04215, 0.37, 0.13, 0.4578, 0.25, 0.49, 0.2505, 0.4899, 0.2505, 0.1043, 0.2505, 0.01013, 0.9997, 0.9084, 0.9997, 1.0, 1.0, 1.0, 1.0, 0.6772, 0.9997, 0.6772, 0.1667, 1.0, 0.25, 1.0, 0.25, 0.6772, 0.1667, 0.6772, 0.25, 1.0, 0.3333, 1.0, 0.3333, 0.6772, 0.2644, 0.6772, 0.25, 0.6772, 0.3333, 1.0, 0.4167, 1.0, 0.4167, 0.6772, 0.3577, 0.6772, 0.3333, 0.6772, 0.4167, 1.0, 0.5, 1.0, 0.5, 0.6772, 0.4167, 0.6772, 0.5003, 0.6772, 0.5, 0.6772, 0.5, 1.0, 0.5003, 1.0, 0.5003, 0.9084, 0.5, 1.0, 0.5003, 1.0, 0.5003, 0.9084, 0.5003, 0.6772, 0.5, 0.6772, 0.4167, 1.0, 0.5, 1.0, 0.5, 0.6772, 0.4167, 0.6772, 0.3333, 1.0, 0.4167, 1.0, 0.4167, 0.6772, 0.3333, 0.6772, 0.25, 1.0, 0.3333, 1.0, 0.3333, 0.6772, 0.25, 0.6772, 7.451e-08, 1.0, 0.08333, 1.0, 0.08333, 0.6772, 7.451e-08, 0.6772, 0.1667, 1.0, 0.25, 1.0, 0.25, 0.6772, 0.1667, 0.6772, 0.25, 0.01, 0.13, 0.04215, 0.04215, 0.13, 0.01, 0.25, 0.04215, 0.37, 0.13, 0.4578, 0.25, 0.49, 0.2505, 0.4899, 0.2505, 0.087, 0.2505, 0.01013, 0.9997, 0.9084, 0.9997, 1.0, 1.0, 1.0, 1.0, 0.6772, 0.9997, 0.6772, 0.08333, 1.0, 0.1667, 1.0, 0.1667, 0.6772, 0.08333, 0.6772, 0.08333, 1.0, 0.1667, 1.0, 0.1667, 0.6772, 0.1008, 0.6772, 0.08333, 0.6772, 7.451e-08, 1.0, 0.08333, 1.0, 0.08333, 0.6772, 7.451e-08, 0.6772])
me_cube_003.materials.append(None)
me_cube_003.materials.append(mat_materiais_003)
me_cube_003.materials.append(mat_materiais_004)
me_cube_003.materials.append(mat_materiais_005)
me_cube_003.use_remesh_preserve_volume = False
me_cube_003.use_remesh_preserve_attributes = False
me_cube_003.use_mirror_vertex_groups = False
me_cube_003.update()
me_cubo_031 = bpy.data.meshes.new('Cubo.031')
me_cubo_031.from_pydata([(-1.0, -1.0, -1.0), (-1.0, -1.0, 1.0), (-1.0, 1.0, -1.0), (-1.0, 1.0, 1.0), (1.0, -1.0, -1.0), (1.0, -1.0, 1.0), (1.0, 1.0, -1.0), (1.0, 1.0, 1.0), (-1.0, -1.0, 21.84), (-1.0, -1.0, 23.84), (-1.0, 1.0, 21.84), (-1.0, 1.0, 23.84), (1.0, -1.0, 21.84), (1.0, -1.0, 23.84), (1.0, 1.0, 21.84), (1.0, 1.0, 23.84)], [], [(0, 1, 3, 2), (2, 3, 7, 6), (6, 7, 5, 4), (4, 5, 1, 0), (2, 6, 4, 0), (7, 3, 1, 5), (8, 9, 11, 10), (10, 11, 15, 14), (14, 15, 13, 12), (12, 13, 9, 8), (10, 14, 12, 8), (15, 11, 9, 13)])
_uv = me_cubo_031.uv_layers.new(name='Mapa UV')
_uv.uv.foreach_set('vector', [0.375, 0.0, 0.625, 0.0, 0.625, 0.25, 0.375, 0.25, 0.375, 0.25, 0.625, 0.25, 0.625, 0.5, 0.375, 0.5, 0.375, 0.5, 0.625, 0.5, 0.625, 0.75, 0.375, 0.75, 0.375, 0.75, 0.625, 0.75, 0.625, 1.0, 0.375, 1.0, 0.125, 0.5, 0.375, 0.5, 0.375, 0.75, 0.125, 0.75, 0.625, 0.5, 0.875, 0.5, 0.875, 0.75, 0.625, 0.75, 0.375, 0.0, 0.625, 0.0, 0.625, 0.25, 0.375, 0.25, 0.375, 0.25, 0.625, 0.25, 0.625, 0.5, 0.375, 0.5, 0.375, 0.5, 0.625, 0.5, 0.625, 0.75, 0.375, 0.75, 0.375, 0.75, 0.625, 0.75, 0.625, 1.0, 0.375, 1.0, 0.125, 0.5, 0.375, 0.5, 0.375, 0.75, 0.125, 0.75, 0.625, 0.5, 0.875, 0.5, 0.875, 0.75, 0.625, 0.75])
me_cubo_031.materials.append(mat_materiais_019)
me_cubo_031.use_remesh_fix_poles = True
me_cubo_031.use_remesh_preserve_attributes = False
me_cubo_031.use_mirror_vertex_groups = False
me_cubo_031.update()
me_cubo_029 = bpy.data.meshes.new('Cubo.029')
me_cubo_029.from_pydata([(-1.0, -1.0, -1.0), (-1.0, -1.0, 1.0), (-1.0, 1.0, -1.0), (-1.0, 1.0, 1.0), (1.0, -1.0, -1.0), (1.0, -1.0, 1.0), (1.0, 1.0, -1.0), (1.0, 1.0, 1.0), (-7.459, -1.0, -1.0), (-7.459, -1.0, 1.0), (-7.459, 1.0, -1.0), (-7.459, 1.0, 1.0), (-5.459, -1.0, -1.0), (-5.459, -1.0, 1.0), (-5.459, 1.0, -1.0), (-5.459, 1.0, 1.0)], [], [(0, 1, 3, 2), (2, 3, 7, 6), (6, 7, 5, 4), (4, 5, 1, 0), (2, 6, 4, 0), (7, 3, 1, 5), (8, 9, 11, 10), (10, 11, 15, 14), (14, 15, 13, 12), (12, 13, 9, 8), (10, 14, 12, 8), (15, 11, 9, 13)])
_uv = me_cubo_029.uv_layers.new(name='Mapa UV')
_uv.uv.foreach_set('vector', [0.375, 0.0, 0.625, 0.0, 0.625, 0.25, 0.375, 0.25, 0.375, 0.25, 0.625, 0.25, 0.625, 0.5, 0.375, 0.5, 0.375, 0.5, 0.625, 0.5, 0.625, 0.75, 0.375, 0.75, 0.375, 0.75, 0.625, 0.75, 0.625, 1.0, 0.375, 1.0, 0.125, 0.5, 0.375, 0.5, 0.375, 0.75, 0.125, 0.75, 0.625, 0.5, 0.875, 0.5, 0.875, 0.75, 0.625, 0.75, 0.375, 0.0, 0.625, 0.0, 0.625, 0.25, 0.375, 0.25, 0.375, 0.25, 0.625, 0.25, 0.625, 0.5, 0.375, 0.5, 0.375, 0.5, 0.625, 0.5, 0.625, 0.75, 0.375, 0.75, 0.375, 0.75, 0.625, 0.75, 0.625, 1.0, 0.375, 1.0, 0.125, 0.5, 0.375, 0.5, 0.375, 0.75, 0.125, 0.75, 0.625, 0.5, 0.875, 0.5, 0.875, 0.75, 0.625, 0.75])
me_cubo_029.materials.append(mat_materiais_020)
me_cubo_029.use_remesh_fix_poles = True
me_cubo_029.use_remesh_preserve_attributes = False
me_cubo_029.use_mirror_vertex_groups = False
me_cubo_029.update()
me_cubo_027 = bpy.data.meshes.new('Cubo.027')
me_cubo_027.from_pydata([(-1.0, -1.0, -1.0), (-1.0, -1.0, 1.0), (-1.0, 1.0, -1.0), (-1.0, 1.0, 1.0), (1.0, -1.0, -1.0), (1.0, -1.0, 1.0), (1.0, 1.0, -1.0), (1.0, 1.0, 1.0)], [], [(0, 1, 3, 2), (2, 3, 7, 6), (6, 7, 5, 4), (4, 5, 1, 0), (2, 6, 4, 0), (7, 3, 1, 5)])
_uv = me_cubo_027.uv_layers.new(name='Mapa UV')
_uv.uv.foreach_set('vector', [0.375, 0.0, 0.625, 0.0, 0.625, 0.25, 0.375, 0.25, 0.375, 0.25, 0.625, 0.25, 0.625, 0.5, 0.375, 0.5, 0.375, 0.5, 0.625, 0.5, 0.625, 0.75, 0.375, 0.75, 0.375, 0.75, 0.625, 0.75, 0.625, 1.0, 0.375, 1.0, 0.125, 0.5, 0.375, 0.5, 0.375, 0.75, 0.125, 0.75, 0.625, 0.5, 0.875, 0.5, 0.875, 0.75, 0.625, 0.75])
me_cubo_027.materials.append(mat_materiais_010)
me_cubo_027.use_remesh_fix_poles = True
me_cubo_027.use_remesh_preserve_attributes = False
me_cubo_027.use_mirror_vertex_groups = False
me_cubo_027.update()
me_cubo_026 = bpy.data.meshes.new('Cubo.026')
me_cubo_026.from_pydata([(-1.0, -1.0, -1.0), (-1.0, -1.0, 1.0), (-1.0, 1.0, -1.0), (-1.0, 1.0, 1.0), (1.0, -1.0, -1.0), (1.0, -1.0, 1.0), (1.0, 1.0, -1.0), (1.0, 1.0, 1.0)], [], [(0, 1, 3, 2), (2, 3, 7, 6), (6, 7, 5, 4), (4, 5, 1, 0), (2, 6, 4, 0), (7, 3, 1, 5)])
_uv = me_cubo_026.uv_layers.new(name='Mapa UV')
_uv.uv.foreach_set('vector', [0.375, 0.0, 0.625, 0.0, 0.625, 0.25, 0.375, 0.25, 0.375, 0.25, 0.625, 0.25, 0.625, 0.5, 0.375, 0.5, 0.375, 0.5, 0.625, 0.5, 0.625, 0.75, 0.375, 0.75, 0.375, 0.75, 0.625, 0.75, 0.625, 1.0, 0.375, 1.0, 0.125, 0.5, 0.375, 0.5, 0.375, 0.75, 0.125, 0.75, 0.625, 0.5, 0.875, 0.5, 0.875, 0.75, 0.625, 0.75])
me_cubo_026.materials.append(mat_materiais_013)
me_cubo_026.use_remesh_fix_poles = True
me_cubo_026.use_remesh_preserve_attributes = False
me_cubo_026.use_mirror_vertex_groups = False
me_cubo_026.update()
me_cubo_025 = bpy.data.meshes.new('Cubo.025')
me_cubo_025.from_pydata([(-1.0, -1.0, -1.0), (-1.0, -1.0, 1.0), (-1.0, 1.0, -1.0), (-1.0, 1.0, 1.0), (1.0, -1.0, -1.0), (1.0, -1.0, 1.0), (1.0, 1.0, -1.0), (1.0, 1.0, 1.0)], [], [(0, 1, 3, 2), (2, 3, 7, 6), (6, 7, 5, 4), (4, 5, 1, 0), (2, 6, 4, 0), (7, 3, 1, 5)])
_uv = me_cubo_025.uv_layers.new(name='Mapa UV')
_uv.uv.foreach_set('vector', [0.375, 0.0, 0.625, 0.0, 0.625, 0.25, 0.375, 0.25, 0.375, 0.25, 0.625, 0.25, 0.625, 0.5, 0.375, 0.5, 0.375, 0.5, 0.625, 0.5, 0.625, 0.75, 0.375, 0.75, 0.375, 0.75, 0.625, 0.75, 0.625, 1.0, 0.375, 1.0, 0.125, 0.5, 0.375, 0.5, 0.375, 0.75, 0.125, 0.75, 0.625, 0.5, 0.875, 0.5, 0.875, 0.75, 0.625, 0.75])
me_cubo_025.use_remesh_fix_poles = True
me_cubo_025.use_remesh_preserve_attributes = False
me_cubo_025.use_mirror_vertex_groups = False
me_cubo_025.update()
me_cubo_024 = bpy.data.meshes.new('Cubo.024')
me_cubo_024.from_pydata([(-1.0, -1.0, -1.0), (-1.0, -1.0, 1.0), (-1.0, 1.0, -1.0), (-1.0, 1.0, 1.0), (1.0, -1.0, -1.0), (1.0, -1.0, 1.0), (1.0, 1.0, -1.0), (1.0, 1.0, 1.0)], [], [(0, 1, 3, 2), (2, 3, 7, 6), (6, 7, 5, 4), (4, 5, 1, 0), (2, 6, 4, 0), (7, 3, 1, 5)])
_uv = me_cubo_024.uv_layers.new(name='Mapa UV')
_uv.uv.foreach_set('vector', [0.375, 0.0, 0.625, 0.0, 0.625, 0.25, 0.375, 0.25, 0.375, 0.25, 0.625, 0.25, 0.625, 0.5, 0.375, 0.5, 0.375, 0.5, 0.625, 0.5, 0.625, 0.75, 0.375, 0.75, 0.375, 0.75, 0.625, 0.75, 0.625, 1.0, 0.375, 1.0, 0.125, 0.5, 0.375, 0.5, 0.375, 0.75, 0.125, 0.75, 0.625, 0.5, 0.875, 0.5, 0.875, 0.75, 0.625, 0.75])
me_cubo_024.use_remesh_fix_poles = True
me_cubo_024.use_remesh_preserve_attributes = False
me_cubo_024.use_mirror_vertex_groups = False
me_cubo_024.update()
me_cubo_045 = bpy.data.meshes.new('Cubo.045')
me_cubo_045.from_pydata([(-1.0, -1.0, -1.0), (-1.0, -1.0, 1.0), (-1.0, 1.0, -1.0), (-1.0, 1.0, 1.0), (1.0, -1.0, -1.0), (1.0, -1.0, 1.0), (1.0, 1.0, -1.0), (1.0, 1.0, 1.0), (-1.0, 61.48, -1.0), (-1.0, 61.48, 1.0), (-1.0, 63.48, -1.0), (-1.0, 63.48, 1.0), (1.0, 61.48, -1.0), (1.0, 61.48, 1.0), (1.0, 63.48, -1.0), (1.0, 63.48, 1.0)], [], [(0, 1, 3, 2), (2, 3, 7, 6), (6, 7, 5, 4), (4, 5, 1, 0), (2, 6, 4, 0), (7, 3, 1, 5), (8, 9, 11, 10), (10, 11, 15, 14), (14, 15, 13, 12), (12, 13, 9, 8), (10, 14, 12, 8), (15, 11, 9, 13)])
me_cubo_045.polygons.foreach_set('material_index', [1, 1, 1, 1, 1, 1, 1, 1, 1, 1, 1, 1])
_uv = me_cubo_045.uv_layers.new(name='Mapa UV')
_uv.uv.foreach_set('vector', [0.375, 0.0, 0.625, 0.0, 0.625, 0.25, 0.375, 0.25, 0.375, 0.25, 0.625, 0.25, 0.625, 0.5, 0.375, 0.5, 0.375, 0.5, 0.625, 0.5, 0.625, 0.75, 0.375, 0.75, 0.375, 0.75, 0.625, 0.75, 0.625, 1.0, 0.375, 1.0, 0.125, 0.5, 0.375, 0.5, 0.375, 0.75, 0.125, 0.75, 0.625, 0.5, 0.875, 0.5, 0.875, 0.75, 0.625, 0.75, 0.375, 0.0, 0.625, 0.0, 0.625, 0.25, 0.375, 0.25, 0.375, 0.25, 0.625, 0.25, 0.625, 0.5, 0.375, 0.5, 0.375, 0.5, 0.625, 0.5, 0.625, 0.75, 0.375, 0.75, 0.375, 0.75, 0.625, 0.75, 0.625, 1.0, 0.375, 1.0, 0.125, 0.5, 0.375, 0.5, 0.375, 0.75, 0.125, 0.75, 0.625, 0.5, 0.875, 0.5, 0.875, 0.75, 0.625, 0.75])
me_cubo_045.materials.append(mat_materiais_017)
me_cubo_045.materials.append(mat_materiais_023)
me_cubo_045.use_remesh_fix_poles = True
me_cubo_045.use_remesh_preserve_attributes = False
me_cubo_045.use_mirror_vertex_groups = False
me_cubo_045.update()
me_cubo_043 = bpy.data.meshes.new('Cubo.043')
me_cubo_043.from_pydata([(-0.7988, -1.0, -0.7988), (-0.7988, -1.0, 0.7988), (-0.79, 1.0, -0.79), (-0.79, 1.0, 0.79), (0.7988, -1.0, -0.7988), (0.7988, -1.0, 0.7988), (0.79, 1.0, -0.79), (0.79, 1.0, 0.79), (-1.4, 0.47, -1.073), (-1.4, -0.47, -1.073), (-1.4, -0.47, -0.1328), (-1.4, 0.47, -0.1328), (-1.0, -1.0, -1.0), (-1.0, -1.0, 1.0), (1.0, -1.0, 1.0), (1.0, -1.0, -1.0), (-0.7988, -0.3032, -0.7988), (-0.7988, -0.3032, 0.7988), (0.7988, -0.3032, 0.7988), (0.7988, -0.3032, -0.7988), (-14.98, -1.0, -0.85), (-14.98, -1.0, 0.85), (-14.89, 1.0, -0.7595), (-14.89, 1.0, 0.7595), (-13.28, -1.0, -0.85), (-13.28, -1.0, 0.85), (-13.37, 1.0, -0.7595), (-13.37, 1.0, 0.7595), (-12.73, 0.4699, -0.1329), (-12.73, 0.4699, -1.073), (-12.73, -0.4698, -1.073), (-12.73, -0.4698, -0.1329), (-15.13, -1.0, -1.0), (-15.13, -1.0, 1.0), (-13.13, -1.0, 1.0), (-13.13, -1.0, -1.0), (-14.98, -0.2949, -0.85), (-14.98, -0.2949, 0.85), (-13.28, -0.2949, 0.85), (-13.28, -0.2949, -0.85)], [], [(13, 3, 11, 10), (2, 3, 7, 6), (6, 7, 14, 15), (4, 5, 18, 19), (2, 6, 15, 12), (7, 3, 13, 14), (9, 10, 11, 8), (2, 12, 9, 8), (3, 2, 8, 11), (12, 13, 10, 9), (0, 1, 13, 12), (5, 4, 15, 14), (4, 0, 12, 15), (1, 5, 14, 13), (19, 18, 17, 16), (0, 4, 19, 16), (1, 0, 16, 17), (5, 1, 17, 18), (32, 33, 23, 22), (22, 23, 27, 26), (34, 35, 30, 31), (20, 24, 39, 36), (22, 26, 35, 32), (27, 23, 33, 34), (29, 28, 31, 30), (35, 26, 29, 30), (27, 34, 31, 28), (26, 27, 28, 29), (20, 21, 33, 32), (25, 24, 35, 34), (24, 20, 32, 35), (21, 25, 34, 33), (39, 38, 37, 36), (21, 20, 36, 37), (25, 21, 37, 38), (24, 25, 38, 39)])
_uv = me_cubo_043.uv_layers.new(name='Mapa UV')
_uv.uv.foreach_set('vector', [0.875, 0.75, 0.875, 0.5, 0.875, 0.5, 0.875, 0.75, 0.375, 0.25, 0.625, 0.25, 0.625, 0.5, 0.375, 0.5, 0.375, 0.5, 0.625, 0.5, 0.625, 0.75, 0.375, 0.75, 0.4002, 0.7752, 0.5998, 0.7752, 0.5998, 0.7752, 0.4002, 0.7752, 0.125, 0.5, 0.375, 0.5, 0.375, 0.75, 0.125, 0.75, 0.625, 0.5, 0.875, 0.5, 0.875, 0.75, 0.625, 0.75, 0.375, 0.0, 0.625, 0.0, 0.625, 0.25, 0.375, 0.25, 0.125, 0.5, 0.125, 0.75, 0.125, 0.75, 0.125, 0.5, 0.625, 0.25, 0.375, 0.25, 0.375, 0.25, 0.625, 0.25, 0.375, 1.0, 0.625, 1.0, 0.625, 1.0, 0.375, 1.0, 0.4002, 0.9748, 0.5998, 0.9748, 0.625, 1.0, 0.375, 1.0, 0.5998, 0.7752, 0.4002, 0.7752, 0.375, 0.75, 0.625, 0.75, 0.4002, 0.7752, 0.4002, 0.9748, 0.375, 1.0, 0.375, 0.75, 0.5998, 0.9748, 0.5998, 0.7752, 0.625, 0.75, 0.625, 1.0, 0.4002, 0.7752, 0.5998, 0.7752, 0.5998, 0.9748, 0.4002, 0.9748, 0.4002, 0.9748, 0.4002, 0.7752, 0.4002, 0.7752, 0.4002, 0.9748, 0.5998, 0.9748, 0.4002, 0.9748, 0.4002, 0.9748, 0.5998, 0.9748, 0.5998, 0.7752, 0.5998, 0.9748, 0.5998, 0.9748, 0.5998, 0.7752, 0.375, 0.0, 0.625, 0.0, 0.625, 0.25, 0.375, 0.25, 0.375, 0.25, 0.625, 0.25, 0.625, 0.5, 0.375, 0.5, 0.625, 0.75, 0.375, 0.75, 0.375, 0.75, 0.625, 0.75, 0.3938, 0.9813, 0.3938, 0.7688, 0.3938, 0.7688, 0.3938, 0.9813, 0.125, 0.5, 0.375, 0.5, 0.375, 0.75, 0.125, 0.75, 0.625, 0.5, 0.875, 0.5, 0.875, 0.75, 0.625, 0.75, 0.375, 0.5, 0.625, 0.5, 0.625, 0.75, 0.375, 0.75, 0.375, 0.75, 0.375, 0.5, 0.375, 0.5, 0.375, 0.75, 0.625, 0.5, 0.625, 0.75, 0.625, 0.75, 0.625, 0.5, 0.375, 0.5, 0.625, 0.5, 0.625, 0.5, 0.375, 0.5, 0.3938, 0.9813, 0.6063, 0.9813, 0.625, 1.0, 0.375, 1.0, 0.6063, 0.7688, 0.3938, 0.7688, 0.375, 0.75, 0.625, 0.75, 0.3938, 0.7688, 0.3938, 0.9813, 0.375, 1.0, 0.375, 0.75, 0.6063, 0.9813, 0.6063, 0.7688, 0.625, 0.75, 0.625, 1.0, 0.3938, 0.7688, 0.6063, 0.7688, 0.6063, 0.9813, 0.3938, 0.9813, 0.6063, 0.9813, 0.3938, 0.9813, 0.3938, 0.9813, 0.6063, 0.9813, 0.6063, 0.7688, 0.6063, 0.9813, 0.6063, 0.9813, 0.6063, 0.7688, 0.3938, 0.7688, 0.6063, 0.7688, 0.6063, 0.7688, 0.3938, 0.7688])
me_cubo_043.materials.append(mat_materiais_018)
me_cubo_043.use_remesh_fix_poles = True
me_cubo_043.use_remesh_preserve_attributes = False
me_cubo_043.use_mirror_vertex_groups = False
me_cubo_043.update()
me_cilindro_008 = bpy.data.meshes.new('Cilindro.008')
me_cilindro_008.from_pydata([(2.204e-08, 0.331, -1.0), (0.0, 0.45, 1.0), (0.1655, 0.2866, -1.0), (0.225, 0.3897, 1.0), (0.2866, 0.1655, -1.0), (0.3897, 0.225, 1.0), (0.331, -1.232e-08, -1.0), (0.45, -1.967e-08, 1.0), (0.2866, -0.1655, -1.0), (0.3897, -0.225, 1.0), (0.1655, -0.2866, -1.0), (0.225, -0.3897, 1.0), (5.877e-08, -0.331, -1.0), (6.795e-08, -0.45, 1.0), (-0.1655, -0.2866, -1.0), (-0.225, -0.3897, 1.0), (-0.2866, -0.1655, -1.0), (-0.3897, -0.225, 1.0), (-0.331, -1.541e-07, -1.0), (-0.45, -2.092e-07, 1.0), (-0.2866, 0.1655, -1.0), (-0.3897, 0.225, 1.0), (-0.1655, 0.2866, -1.0), (-0.225, 0.3897, 1.0), (0.0, 0.45, -1.0), (0.225, 0.3897, -1.0), (0.3897, 0.225, -1.0), (0.45, -1.967e-08, -1.0), (0.3897, -0.225, -1.0), (0.225, -0.3897, -1.0), (6.795e-08, -0.45, -1.0), (-0.225, -0.3897, -1.0), (-0.3897, -0.225, -1.0), (-0.45, -2.092e-07, -1.0), (-0.3897, 0.225, -1.0), (-0.225, 0.3897, -1.0), (3.364e-08, 0.08027, -0.115), (0.04014, 0.06952, -0.115), (0.06952, 0.04014, -0.115), (0.08027, -1.619e-08, -0.115), (0.06952, -0.04014, -0.115), (0.04014, -0.06952, -0.115), (5.103e-08, -0.08027, -0.115), (-0.04014, -0.06952, -0.115), (-0.06952, -0.04014, -0.115), (-0.08027, -1.876e-08, -0.115), (-0.06952, 0.04014, -0.115), (-0.04014, 0.06952, -0.115), (2.204e-08, 0.331, -0.115), (0.1655, 0.2866, -0.115), (0.2866, 0.1655, -0.115), (0.331, -1.232e-08, -0.115), (0.2866, -0.1655, -0.115), (0.1655, -0.2866, -0.115), (5.877e-08, -0.331, -0.115), (-0.1655, -0.2866, -0.115), (-0.2866, -0.1655, -0.115), (-0.331, -1.541e-07, -0.115), (-0.2866, 0.1655, -0.115), (-0.1655, 0.2866, -0.115), (0.1655, 0.2866, -0.7566), (0.2866, 0.1655, -0.7566), (0.331, -1.264e-08, -0.7566), (0.2866, -0.1655, -0.7566), (0.1655, -0.2866, -0.7566), (5.907e-08, -0.331, -0.7566), (-0.1655, -0.2866, -0.7566), (-0.2866, -0.1655, -0.7566), (-0.331, -1.544e-07, -0.7566), (-0.2866, 0.1655, -0.7566), (-0.1655, 0.2866, -0.7566), (2.233e-08, 0.331, -0.7566), (3.394e-08, 0.08027, -0.7566), (0.04014, 0.06952, -0.7566), (0.06952, 0.04014, -0.7566), (0.08027, -1.651e-08, -0.7566), (0.06952, -0.04014, -0.7566), (0.04014, -0.06952, -0.7566), (5.133e-08, -0.08027, -0.7566), (-0.04014, -0.06952, -0.7566), (-0.06952, -0.04014, -0.7566), (-0.08027, -1.908e-08, -0.7566), (-0.06952, 0.04014, -0.7566), (-0.04014, 0.06952, -0.7566), (-6.782e-07, 0.331, 9.53), (-5.41e-07, 0.45, 7.53), (-0.1655, 0.2866, 9.53), (-0.225, 0.3897, 7.53), (-0.2866, 0.1655, 9.53), (-0.3897, 0.225, 7.53), (-0.331, -1.232e-08, 9.53), (-0.45, -1.967e-08, 7.53), (-0.2866, -0.1655, 9.53), (-0.3897, -0.225, 7.53), (-0.1655, -0.2866, 9.53), (-0.225, -0.3897, 7.53), (-7.149e-07, -0.331, 9.53), (-6.09e-07, -0.45, 7.53), (0.1655, -0.2866, 9.53), (0.225, -0.3897, 7.53), (0.2866, -0.1655, 9.53), (0.3897, -0.225, 7.53), (0.331, -1.541e-07, 9.53), (0.45, -2.092e-07, 7.53), (0.2866, 0.1655, 9.53), (0.3897, 0.225, 7.53), (0.1655, 0.2866, 9.53), (0.225, 0.3897, 7.53), (-6.561e-07, 0.45, 9.53), (-0.225, 0.3897, 9.53), (-0.3897, 0.225, 9.53), (-0.45, -1.967e-08, 9.53), (-0.3897, -0.225, 9.53), (-0.225, -0.3897, 9.53), (-7.241e-07, -0.45, 9.53), (0.225, -0.3897, 9.53), (0.3897, -0.225, 9.53), (0.45, -2.092e-07, 9.53), (0.3897, 0.225, 9.53), (0.225, 0.3897, 9.53), (-6.388e-07, 0.08027, 8.645), (-0.04014, 0.06952, 8.645), (-0.06952, 0.04014, 8.645), (-0.08027, -1.619e-08, 8.645), (-0.06952, -0.04014, 8.645), (-0.04014, -0.06952, 8.645), (-6.562e-07, -0.08027, 8.645), (0.04014, -0.06952, 8.645), (0.06952, -0.04014, 8.645), (0.08027, -1.876e-08, 8.645), (0.06952, 0.04014, 8.645), (0.04014, 0.06952, 8.645), (-6.272e-07, 0.331, 8.645), (-0.1655, 0.2866, 8.645), (-0.2866, 0.1655, 8.645), (-0.331, -1.232e-08, 8.645), (-0.2866, -0.1655, 8.645), (-0.1655, -0.2866, 8.645), (-6.64e-07, -0.331, 8.645), (0.1655, -0.2866, 8.645), (0.2866, -0.1655, 8.645), (0.331, -1.541e-07, 8.645), (0.2866, 0.1655, 8.645), (0.1655, 0.2866, 8.645), (-0.1655, 0.2866, 9.287), (-0.2866, 0.1655, 9.287), (-0.331, -1.264e-08, 9.287), (-0.2866, -0.1655, 9.287), (-0.1655, -0.2866, 9.287), (-7.012e-07, -0.331, 9.287), (0.1655, -0.2866, 9.287), (0.2866, -0.1655, 9.287), (0.331, -1.544e-07, 9.287), (0.2866, 0.1655, 9.287), (0.1655, 0.2866, 9.287), (-6.645e-07, 0.331, 9.287), (-6.761e-07, 0.08027, 9.287), (-0.04014, 0.06952, 9.287), (-0.06952, 0.04014, 9.287), (-0.08027, -1.651e-08, 9.287), (-0.06952, -0.04014, 9.287), (-0.04014, -0.06952, 9.287), (-6.935e-07, -0.08027, 9.287), (0.04014, -0.06952, 9.287), (0.06952, -0.04014, 9.287), (0.08027, -1.908e-08, 9.287), (0.06952, 0.04014, 9.287), (0.04014, 0.06952, 9.287)], [], [(24, 1, 3, 25), (25, 3, 5, 26), (26, 5, 7, 27), (27, 7, 9, 28), (28, 9, 11, 29), (29, 11, 13, 30), (30, 13, 15, 31), (31, 15, 17, 32), (32, 17, 19, 33), (33, 19, 21, 34), (3, 1, 23, 21, 19, 17, 15, 13, 11, 9, 7, 5), (34, 21, 23, 35), (35, 23, 1, 24), (2, 4, 50, 49), (2, 0, 24, 25), (4, 2, 25, 26), (6, 4, 26, 27), (8, 6, 27, 28), (10, 8, 28, 29), (12, 10, 29, 30), (14, 12, 30, 31), (16, 14, 31, 32), (18, 16, 32, 33), (20, 18, 33, 34), (22, 20, 34, 35), (0, 22, 35, 24), (56, 44, 80, 67), (16, 18, 57, 56), (10, 12, 54, 53), (4, 6, 51, 50), (18, 20, 58, 57), (12, 14, 55, 54), (6, 8, 52, 51), (20, 22, 59, 58), (0, 2, 49, 48), (14, 16, 56, 55), (8, 10, 53, 52), (22, 0, 48, 59), (37, 36, 48, 49), (37, 49, 60, 73), (39, 38, 50, 51), (43, 55, 66, 79), (41, 40, 52, 53), (40, 41, 77, 76), (43, 42, 54, 55), (53, 54, 65, 64), (45, 44, 56, 57), (54, 42, 78, 65), (47, 46, 58, 59), (46, 47, 83, 82), (72, 73, 74, 75, 76, 77, 78, 79, 80, 81, 82, 83), (74, 73, 60, 61), (76, 75, 62, 63), (78, 77, 64, 65), (80, 79, 66, 67), (82, 81, 68, 69), (72, 83, 70, 71), (55, 56, 67, 66), (48, 36, 72, 71), (42, 43, 79, 78), (45, 57, 68, 81), (50, 38, 74, 61), (49, 50, 61, 60), (58, 46, 82, 69), (57, 58, 69, 68), (36, 37, 73, 72), (39, 51, 62, 75), (44, 45, 81, 80), (47, 59, 70, 83), (52, 40, 76, 63), (51, 52, 63, 62), (59, 48, 71, 70), (38, 39, 75, 74), (41, 53, 64, 77), (108, 85, 87, 109), (109, 87, 89, 110), (110, 89, 91, 111), (111, 91, 93, 112), (112, 93, 95, 113), (113, 95, 97, 114), (114, 97, 99, 115), (115, 99, 101, 116), (116, 101, 103, 117), (117, 103, 105, 118), (87, 85, 107, 105, 103, 101, 99, 97, 95, 93, 91, 89), (118, 105, 107, 119), (119, 107, 85, 108), (86, 88, 134, 133), (86, 84, 108, 109), (88, 86, 109, 110), (90, 88, 110, 111), (92, 90, 111, 112), (94, 92, 112, 113), (96, 94, 113, 114), (98, 96, 114, 115), (100, 98, 115, 116), (102, 100, 116, 117), (104, 102, 117, 118), (106, 104, 118, 119), (84, 106, 119, 108), (140, 128, 164, 151), (100, 102, 141, 140), (94, 96, 138, 137), (88, 90, 135, 134), (102, 104, 142, 141), (96, 98, 139, 138), (90, 92, 136, 135), (104, 106, 143, 142), (84, 86, 133, 132), (98, 100, 140, 139), (92, 94, 137, 136), (106, 84, 132, 143), (121, 120, 132, 133), (121, 133, 144, 157), (123, 122, 134, 135), (127, 139, 150, 163), (125, 124, 136, 137), (124, 125, 161, 160), (127, 126, 138, 139), (137, 138, 149, 148), (129, 128, 140, 141), (138, 126, 162, 149), (131, 130, 142, 143), (130, 131, 167, 166), (156, 157, 158, 159, 160, 161, 162, 163, 164, 165, 166, 167), (158, 157, 144, 145), (160, 159, 146, 147), (162, 161, 148, 149), (164, 163, 150, 151), (166, 165, 152, 153), (156, 167, 154, 155), (139, 140, 151, 150), (132, 120, 156, 155), (126, 127, 163, 162), (129, 141, 152, 165), (134, 122, 158, 145), (133, 134, 145, 144), (142, 130, 166, 153), (141, 142, 153, 152), (120, 121, 157, 156), (123, 135, 146, 159), (128, 129, 165, 164), (131, 143, 154, 167), (136, 124, 160, 147), (135, 136, 147, 146), (143, 132, 155, 154), (122, 123, 159, 158), (125, 137, 148, 161)])
me_cilindro_008.polygons.foreach_set('material_index', [0, 0, 0, 0, 0, 0, 0, 0, 0, 0, 0, 0, 0, 0, 0, 0, 0, 0, 0, 0, 0, 0, 0, 0, 0, 0, 1, 0, 0, 0, 0, 0, 0, 0, 0, 0, 0, 0, 0, 1, 0, 1, 0, 1, 0, 1, 0, 1, 0, 1, 1, 1, 1, 1, 1, 1, 1, 1, 1, 1, 1, 1, 1, 1, 1, 1, 1, 1, 1, 1, 1, 1, 1, 1, 0, 0, 0, 0, 0, 0, 0, 0, 0, 0, 0, 0, 0, 0, 0, 0, 0, 0, 0, 0, 0, 0, 0, 0, 0, 0, 1, 0, 0, 0, 0, 0, 0, 0, 0, 0, 0, 0, 0, 1, 0, 1, 0, 1, 0, 1, 0, 1, 0, 1, 1, 1, 1, 1, 1, 1, 1, 1, 1, 1, 1, 1, 1, 1, 1, 1, 1, 1, 1, 1, 1, 1, 1, 1])
_uv = me_cilindro_008.uv_layers.new(name='Mapa UV')
_uv.uv.foreach_set('vector', [1.0, 0.5, 1.0, 1.0, 0.9167, 1.0, 0.9167, 0.5, 0.9167, 0.5, 0.9167, 1.0, 0.8333, 1.0, 0.8333, 0.5, 0.8333, 0.5, 0.8333, 1.0, 0.75, 1.0, 0.75, 0.5, 0.75, 0.5, 0.75, 1.0, 0.6667, 1.0, 0.6667, 0.5, 0.6667, 0.5, 0.6667, 1.0, 0.5833, 1.0, 0.5833, 0.5, 0.5833, 0.5, 0.5833, 1.0, 0.5, 1.0, 0.5, 0.5, 0.5, 0.5, 0.5, 1.0, 0.4167, 1.0, 0.4167, 0.5, 0.4167, 0.5, 0.4167, 1.0, 0.3333, 1.0, 0.3333, 0.5, 0.3333, 0.5, 0.3333, 1.0, 0.25, 1.0, 0.25, 0.5, 0.25, 0.5, 0.25, 1.0, 0.1667, 1.0, 0.1667, 0.5, 0.37, 0.4578, 0.25, 0.49, 0.13, 0.4578, 0.04215, 0.37, 0.01, 0.25, 0.04215, 0.13, 0.13, 0.04215, 0.25, 0.01, 0.37, 0.04215, 0.4578, 0.13, 0.49, 0.25, 0.4578, 0.37, 0.1667, 0.5, 0.1667, 1.0, 0.08333, 1.0, 0.08333, 0.5, 0.08333, 0.5, 0.08333, 1.0, 7.451e-08, 1.0, 7.451e-08, 0.5, 0.8383, 0.4029, 0.9029, 0.3383, 0.9029, 0.3383, 0.8383, 0.4029, 0.8383, 0.4029, 0.75, 0.4265, 0.75, 0.49, 0.87, 0.4578, 0.9029, 0.3383, 0.8383, 0.4029, 0.87, 0.4578, 0.9578, 0.37, 0.9265, 0.25, 0.9029, 0.3383, 0.9578, 0.37, 0.99, 0.25, 0.9029, 0.1617, 0.9265, 0.25, 0.99, 0.25, 0.9578, 0.13, 0.8383, 0.09713, 0.9029, 0.1617, 0.9578, 0.13, 0.87, 0.04215, 0.75, 0.07349, 0.8383, 0.09713, 0.87, 0.04215, 0.75, 0.01, 0.6617, 0.09713, 0.75, 0.07349, 0.75, 0.01, 0.63, 0.04215, 0.5971, 0.1617, 0.6617, 0.09713, 0.63, 0.04215, 0.5422, 0.13, 0.5735, 0.25, 0.5971, 0.1617, 0.5422, 0.13, 0.51, 0.25, 0.5971, 0.3383, 0.5735, 0.25, 0.51, 0.25, 0.5422, 0.37, 0.6617, 0.4029, 0.5971, 0.3383, 0.5422, 0.37, 0.63, 0.4578, 0.75, 0.4265, 0.6617, 0.4029, 0.63, 0.4578, 0.75, 0.49, 0.5971, 0.1617, 0.7129, 0.2286, 0.7129, 0.2286, 0.5971, 0.1617, 0.5971, 0.1617, 0.5735, 0.25, 0.5735, 0.25, 0.5971, 0.1617, 0.8383, 0.09713, 0.75, 0.07349, 0.75, 0.07349, 0.8383, 0.09713, 0.9029, 0.3383, 0.9265, 0.25, 0.9265, 0.25, 0.9029, 0.3383, 0.5735, 0.25, 0.5971, 0.3383, 0.5971, 0.3383, 0.5735, 0.25, 0.75, 0.07349, 0.6617, 0.09713, 0.6617, 0.09713, 0.75, 0.07349, 0.9265, 0.25, 0.9029, 0.1617, 0.9029, 0.1617, 0.9265, 0.25, 0.5971, 0.3383, 0.6617, 0.4029, 0.6617, 0.4029, 0.5971, 0.3383, 0.75, 0.4265, 0.8383, 0.4029, 0.8383, 0.4029, 0.75, 0.4265, 0.6617, 0.09713, 0.5971, 0.1617, 0.5971, 0.1617, 0.6617, 0.09713, 0.9029, 0.1617, 0.8383, 0.09713, 0.8383, 0.09713, 0.9029, 0.1617, 0.6617, 0.4029, 0.75, 0.4265, 0.75, 0.4265, 0.6617, 0.4029, 0.7714, 0.2871, 0.75, 0.2928, 0.75, 0.4265, 0.8383, 0.4029, 0.7714, 0.2871, 0.8383, 0.4029, 0.8383, 0.4029, 0.7714, 0.2871, 0.7928, 0.25, 0.7871, 0.2714, 0.9029, 0.3383, 0.9265, 0.25, 0.7286, 0.2129, 0.6617, 0.09713, 0.6617, 0.09713, 0.7286, 0.2129, 0.7714, 0.2129, 0.7871, 0.2286, 0.9029, 0.1617, 0.8383, 0.09713, 0.7871, 0.2286, 0.7714, 0.2129, 0.7714, 0.2129, 0.7871, 0.2286, 0.7286, 0.2129, 0.75, 0.2072, 0.75, 0.07349, 0.6617, 0.09713, 0.8383, 0.09713, 0.75, 0.07349, 0.75, 0.07349, 0.8383, 0.09713, 0.7072, 0.25, 0.7129, 0.2286, 0.5971, 0.1617, 0.5735, 0.25, 0.75, 0.07349, 0.75, 0.2072, 0.75, 0.2072, 0.75, 0.07349, 0.7286, 0.2871, 0.7129, 0.2714, 0.5971, 0.3383, 0.6617, 0.4029, 0.7129, 0.2714, 0.7286, 0.2871, 0.7286, 0.2871, 0.7129, 0.2714, 0.75, 0.2928, 0.7714, 0.2871, 0.7871, 0.2714, 0.7928, 0.25, 0.7871, 0.2286, 0.7714, 0.2129, 0.75, 0.2072, 0.7286, 0.2129, 0.7129, 0.2286, 0.7072, 0.25, 0.7129, 0.2714, 0.7286, 0.2871, 0.7871, 0.2714, 0.7714, 0.2871, 0.8383, 0.4029, 0.9029, 0.3383, 0.7871, 0.2286, 0.7928, 0.25, 0.9265, 0.25, 0.9029, 0.1617, 0.75, 0.2072, 0.7714, 0.2129, 0.8383, 0.09713, 0.75, 0.07349, 0.7129, 0.2286, 0.7286, 0.2129, 0.6617, 0.09713, 0.5971, 0.1617, 0.7129, 0.2714, 0.7072, 0.25, 0.5735, 0.25, 0.5971, 0.3383, 0.75, 0.2928, 0.7286, 0.2871, 0.6617, 0.4029, 0.75, 0.4265, 0.6617, 0.09713, 0.5971, 0.1617, 0.5971, 0.1617, 0.6617, 0.09713, 0.75, 0.4265, 0.75, 0.2928, 0.75, 0.2928, 0.75, 0.4265, 0.75, 0.2072, 0.7286, 0.2129, 0.7286, 0.2129, 0.75, 0.2072, 0.7072, 0.25, 0.5735, 0.25, 0.5735, 0.25, 0.7072, 0.25, 0.9029, 0.3383, 0.7871, 0.2714, 0.7871, 0.2714, 0.9029, 0.3383, 0.8383, 0.4029, 0.9029, 0.3383, 0.9029, 0.3383, 0.8383, 0.4029, 0.5971, 0.3383, 0.7129, 0.2714, 0.7129, 0.2714, 0.5971, 0.3383, 0.5735, 0.25, 0.5971, 0.3383, 0.5971, 0.3383, 0.5735, 0.25, 0.75, 0.2928, 0.7714, 0.2871, 0.7714, 0.2871, 0.75, 0.2928, 0.7928, 0.25, 0.9265, 0.25, 0.9265, 0.25, 0.7928, 0.25, 0.7129, 0.2286, 0.7072, 0.25, 0.7072, 0.25, 0.7129, 0.2286, 0.7286, 0.2871, 0.6617, 0.4029, 0.6617, 0.4029, 0.7286, 0.2871, 0.9029, 0.1617, 0.7871, 0.2286, 0.7871, 0.2286, 0.9029, 0.1617, 0.9265, 0.25, 0.9029, 0.1617, 0.9029, 0.1617, 0.9265, 0.25, 0.6617, 0.4029, 0.75, 0.4265, 0.75, 0.4265, 0.6617, 0.4029, 0.7871, 0.2714, 0.7928, 0.25, 0.7928, 0.25, 0.7871, 0.2714, 0.7714, 0.2129, 0.8383, 0.09713, 0.8383, 0.09713, 0.7714, 0.2129, 1.0, 0.5, 1.0, 1.0, 0.9167, 1.0, 0.9167, 0.5, 0.9167, 0.5, 0.9167, 1.0, 0.8333, 1.0, 0.8333, 0.5, 0.8333, 0.5, 0.8333, 1.0, 0.75, 1.0, 0.75, 0.5, 0.75, 0.5, 0.75, 1.0, 0.6667, 1.0, 0.6667, 0.5, 0.6667, 0.5, 0.6667, 1.0, 0.5833, 1.0, 0.5833, 0.5, 0.5833, 0.5, 0.5833, 1.0, 0.5, 1.0, 0.5, 0.5, 0.5, 0.5, 0.5, 1.0, 0.4167, 1.0, 0.4167, 0.5, 0.4167, 0.5, 0.4167, 1.0, 0.3333, 1.0, 0.3333, 0.5, 0.3333, 0.5, 0.3333, 1.0, 0.25, 1.0, 0.25, 0.5, 0.25, 0.5, 0.25, 1.0, 0.1667, 1.0, 0.1667, 0.5, 0.37, 0.4578, 0.25, 0.49, 0.13, 0.4578, 0.04215, 0.37, 0.01, 0.25, 0.04215, 0.13, 0.13, 0.04215, 0.25, 0.01, 0.37, 0.04215, 0.4578, 0.13, 0.49, 0.25, 0.4578, 0.37, 0.1667, 0.5, 0.1667, 1.0, 0.08333, 1.0, 0.08333, 0.5, 0.08333, 0.5, 0.08333, 1.0, 7.451e-08, 1.0, 7.451e-08, 0.5, 0.8383, 0.4029, 0.9029, 0.3383, 0.9029, 0.3383, 0.8383, 0.4029, 0.8383, 0.4029, 0.75, 0.4265, 0.75, 0.49, 0.87, 0.4578, 0.9029, 0.3383, 0.8383, 0.4029, 0.87, 0.4578, 0.9578, 0.37, 0.9265, 0.25, 0.9029, 0.3383, 0.9578, 0.37, 0.99, 0.25, 0.9029, 0.1617, 0.9265, 0.25, 0.99, 0.25, 0.9578, 0.13, 0.8383, 0.09713, 0.9029, 0.1617, 0.9578, 0.13, 0.87, 0.04215, 0.75, 0.07349, 0.8383, 0.09713, 0.87, 0.04215, 0.75, 0.01, 0.6617, 0.09713, 0.75, 0.07349, 0.75, 0.01, 0.63, 0.04215, 0.5971, 0.1617, 0.6617, 0.09713, 0.63, 0.04215, 0.5422, 0.13, 0.5735, 0.25, 0.5971, 0.1617, 0.5422, 0.13, 0.51, 0.25, 0.5971, 0.3383, 0.5735, 0.25, 0.51, 0.25, 0.5422, 0.37, 0.6617, 0.4029, 0.5971, 0.3383, 0.5422, 0.37, 0.63, 0.4578, 0.75, 0.4265, 0.6617, 0.4029, 0.63, 0.4578, 0.75, 0.49, 0.5971, 0.1617, 0.7129, 0.2286, 0.7129, 0.2286, 0.5971, 0.1617, 0.5971, 0.1617, 0.5735, 0.25, 0.5735, 0.25, 0.5971, 0.1617, 0.8383, 0.09713, 0.75, 0.07349, 0.75, 0.07349, 0.8383, 0.09713, 0.9029, 0.3383, 0.9265, 0.25, 0.9265, 0.25, 0.9029, 0.3383, 0.5735, 0.25, 0.5971, 0.3383, 0.5971, 0.3383, 0.5735, 0.25, 0.75, 0.07349, 0.6617, 0.09713, 0.6617, 0.09713, 0.75, 0.07349, 0.9265, 0.25, 0.9029, 0.1617, 0.9029, 0.1617, 0.9265, 0.25, 0.5971, 0.3383, 0.6617, 0.4029, 0.6617, 0.4029, 0.5971, 0.3383, 0.75, 0.4265, 0.8383, 0.4029, 0.8383, 0.4029, 0.75, 0.4265, 0.6617, 0.09713, 0.5971, 0.1617, 0.5971, 0.1617, 0.6617, 0.09713, 0.9029, 0.1617, 0.8383, 0.09713, 0.8383, 0.09713, 0.9029, 0.1617, 0.6617, 0.4029, 0.75, 0.4265, 0.75, 0.4265, 0.6617, 0.4029, 0.7714, 0.2871, 0.75, 0.2928, 0.75, 0.4265, 0.8383, 0.4029, 0.7714, 0.2871, 0.8383, 0.4029, 0.8383, 0.4029, 0.7714, 0.2871, 0.7928, 0.25, 0.7871, 0.2714, 0.9029, 0.3383, 0.9265, 0.25, 0.7286, 0.2129, 0.6617, 0.09713, 0.6617, 0.09713, 0.7286, 0.2129, 0.7714, 0.2129, 0.7871, 0.2286, 0.9029, 0.1617, 0.8383, 0.09713, 0.7871, 0.2286, 0.7714, 0.2129, 0.7714, 0.2129, 0.7871, 0.2286, 0.7286, 0.2129, 0.75, 0.2072, 0.75, 0.07349, 0.6617, 0.09713, 0.8383, 0.09713, 0.75, 0.07349, 0.75, 0.07349, 0.8383, 0.09713, 0.7072, 0.25, 0.7129, 0.2286, 0.5971, 0.1617, 0.5735, 0.25, 0.75, 0.07349, 0.75, 0.2072, 0.75, 0.2072, 0.75, 0.07349, 0.7286, 0.2871, 0.7129, 0.2714, 0.5971, 0.3383, 0.6617, 0.4029, 0.7129, 0.2714, 0.7286, 0.2871, 0.7286, 0.2871, 0.7129, 0.2714, 0.75, 0.2928, 0.7714, 0.2871, 0.7871, 0.2714, 0.7928, 0.25, 0.7871, 0.2286, 0.7714, 0.2129, 0.75, 0.2072, 0.7286, 0.2129, 0.7129, 0.2286, 0.7072, 0.25, 0.7129, 0.2714, 0.7286, 0.2871, 0.7871, 0.2714, 0.7714, 0.2871, 0.8383, 0.4029, 0.9029, 0.3383, 0.7871, 0.2286, 0.7928, 0.25, 0.9265, 0.25, 0.9029, 0.1617, 0.75, 0.2072, 0.7714, 0.2129, 0.8383, 0.09713, 0.75, 0.07349, 0.7129, 0.2286, 0.7286, 0.2129, 0.6617, 0.09713, 0.5971, 0.1617, 0.7129, 0.2714, 0.7072, 0.25, 0.5735, 0.25, 0.5971, 0.3383, 0.75, 0.2928, 0.7286, 0.2871, 0.6617, 0.4029, 0.75, 0.4265, 0.6617, 0.09713, 0.5971, 0.1617, 0.5971, 0.1617, 0.6617, 0.09713, 0.75, 0.4265, 0.75, 0.2928, 0.75, 0.2928, 0.75, 0.4265, 0.75, 0.2072, 0.7286, 0.2129, 0.7286, 0.2129, 0.75, 0.2072, 0.7072, 0.25, 0.5735, 0.25, 0.5735, 0.25, 0.7072, 0.25, 0.9029, 0.3383, 0.7871, 0.2714, 0.7871, 0.2714, 0.9029, 0.3383, 0.8383, 0.4029, 0.9029, 0.3383, 0.9029, 0.3383, 0.8383, 0.4029, 0.5971, 0.3383, 0.7129, 0.2714, 0.7129, 0.2714, 0.5971, 0.3383, 0.5735, 0.25, 0.5971, 0.3383, 0.5971, 0.3383, 0.5735, 0.25, 0.75, 0.2928, 0.7714, 0.2871, 0.7714, 0.2871, 0.75, 0.2928, 0.7928, 0.25, 0.9265, 0.25, 0.9265, 0.25, 0.7928, 0.25, 0.7129, 0.2286, 0.7072, 0.25, 0.7072, 0.25, 0.7129, 0.2286, 0.7286, 0.2871, 0.6617, 0.4029, 0.6617, 0.4029, 0.7286, 0.2871, 0.9029, 0.1617, 0.7871, 0.2286, 0.7871, 0.2286, 0.9029, 0.1617, 0.9265, 0.25, 0.9029, 0.1617, 0.9029, 0.1617, 0.9265, 0.25, 0.6617, 0.4029, 0.75, 0.4265, 0.75, 0.4265, 0.6617, 0.4029, 0.7871, 0.2714, 0.7928, 0.25, 0.7928, 0.25, 0.7871, 0.2714, 0.7714, 0.2129, 0.8383, 0.09713, 0.8383, 0.09713, 0.7714, 0.2129])
me_cilindro_008.materials.append(mat_roda022)
me_cilindro_008.materials.append(mat_materiais_022)
me_cilindro_008.use_remesh_fix_poles = True
me_cilindro_008.use_remesh_preserve_attributes = False
me_cilindro_008.use_mirror_vertex_groups = False
me_cilindro_008.update()
me_cilindro_012 = bpy.data.meshes.new('Cilindro.012')
me_cilindro_012.from_pydata([(2.204e-08, 0.331, -1.0), (0.0, 0.45, 1.0), (0.1655, 0.2866, -1.0), (0.225, 0.3897, 1.0), (0.2866, 0.1655, -1.0), (0.3897, 0.225, 1.0), (0.331, -1.232e-08, -1.0), (0.45, -1.967e-08, 1.0), (0.2866, -0.1655, -1.0), (0.3897, -0.225, 1.0), (0.1655, -0.2866, -1.0), (0.225, -0.3897, 1.0), (5.877e-08, -0.331, -1.0), (6.795e-08, -0.45, 1.0), (-0.1655, -0.2866, -1.0), (-0.225, -0.3897, 1.0), (-0.2866, -0.1655, -1.0), (-0.3897, -0.225, 1.0), (-0.331, -1.541e-07, -1.0), (-0.45, -2.092e-07, 1.0), (-0.2866, 0.1655, -1.0), (-0.3897, 0.225, 1.0), (-0.1655, 0.2866, -1.0), (-0.225, 0.3897, 1.0), (0.0, 0.45, -1.0), (0.225, 0.3897, -1.0), (0.3897, 0.225, -1.0), (0.45, -1.967e-08, -1.0), (0.3897, -0.225, -1.0), (0.225, -0.3897, -1.0), (6.795e-08, -0.45, -1.0), (-0.225, -0.3897, -1.0), (-0.3897, -0.225, -1.0), (-0.45, -2.092e-07, -1.0), (-0.3897, 0.225, -1.0), (-0.225, 0.3897, -1.0), (3.364e-08, 0.08027, -0.115), (0.04014, 0.06952, -0.115), (0.06952, 0.04014, -0.115), (0.08027, -1.619e-08, -0.115), (0.06952, -0.04014, -0.115), (0.04014, -0.06952, -0.115), (5.103e-08, -0.08027, -0.115), (-0.04014, -0.06952, -0.115), (-0.06952, -0.04014, -0.115), (-0.08027, -1.876e-08, -0.115), (-0.06952, 0.04014, -0.115), (-0.04014, 0.06952, -0.115), (2.204e-08, 0.331, -0.115), (0.1655, 0.2866, -0.115), (0.2866, 0.1655, -0.115), (0.331, -1.232e-08, -0.115), (0.2866, -0.1655, -0.115), (0.1655, -0.2866, -0.115), (5.877e-08, -0.331, -0.115), (-0.1655, -0.2866, -0.115), (-0.2866, -0.1655, -0.115), (-0.331, -1.541e-07, -0.115), (-0.2866, 0.1655, -0.115), (-0.1655, 0.2866, -0.115), (0.1655, 0.2866, -0.7566), (0.2866, 0.1655, -0.7566), (0.331, -1.264e-08, -0.7566), (0.2866, -0.1655, -0.7566), (0.1655, -0.2866, -0.7566), (5.907e-08, -0.331, -0.7566), (-0.1655, -0.2866, -0.7566), (-0.2866, -0.1655, -0.7566), (-0.331, -1.544e-07, -0.7566), (-0.2866, 0.1655, -0.7566), (-0.1655, 0.2866, -0.7566), (2.233e-08, 0.331, -0.7566), (3.394e-08, 0.08027, -0.7566), (0.04014, 0.06952, -0.7566), (0.06952, 0.04014, -0.7566), (0.08027, -1.651e-08, -0.7566), (0.06952, -0.04014, -0.7566), (0.04014, -0.06952, -0.7566), (5.133e-08, -0.08027, -0.7566), (-0.04014, -0.06952, -0.7566), (-0.06952, -0.04014, -0.7566), (-0.08027, -1.908e-08, -0.7566), (-0.06952, 0.04014, -0.7566), (-0.04014, 0.06952, -0.7566), (-6.782e-07, 0.331, 9.53), (-5.41e-07, 0.45, 7.53), (-0.1655, 0.2866, 9.53), (-0.225, 0.3897, 7.53), (-0.2866, 0.1655, 9.53), (-0.3897, 0.225, 7.53), (-0.331, -1.232e-08, 9.53), (-0.45, -1.967e-08, 7.53), (-0.2866, -0.1655, 9.53), (-0.3897, -0.225, 7.53), (-0.1655, -0.2866, 9.53), (-0.225, -0.3897, 7.53), (-7.149e-07, -0.331, 9.53), (-6.09e-07, -0.45, 7.53), (0.1655, -0.2866, 9.53), (0.225, -0.3897, 7.53), (0.2866, -0.1655, 9.53), (0.3897, -0.225, 7.53), (0.331, -1.541e-07, 9.53), (0.45, -2.092e-07, 7.53), (0.2866, 0.1655, 9.53), (0.3897, 0.225, 7.53), (0.1655, 0.2866, 9.53), (0.225, 0.3897, 7.53), (-6.561e-07, 0.45, 9.53), (-0.225, 0.3897, 9.53), (-0.3897, 0.225, 9.53), (-0.45, -1.967e-08, 9.53), (-0.3897, -0.225, 9.53), (-0.225, -0.3897, 9.53), (-7.241e-07, -0.45, 9.53), (0.225, -0.3897, 9.53), (0.3897, -0.225, 9.53), (0.45, -2.092e-07, 9.53), (0.3897, 0.225, 9.53), (0.225, 0.3897, 9.53), (-6.388e-07, 0.08027, 8.645), (-0.04014, 0.06952, 8.645), (-0.06952, 0.04014, 8.645), (-0.08027, -1.619e-08, 8.645), (-0.06952, -0.04014, 8.645), (-0.04014, -0.06952, 8.645), (-6.562e-07, -0.08027, 8.645), (0.04014, -0.06952, 8.645), (0.06952, -0.04014, 8.645), (0.08027, -1.876e-08, 8.645), (0.06952, 0.04014, 8.645), (0.04014, 0.06952, 8.645), (-6.272e-07, 0.331, 8.645), (-0.1655, 0.2866, 8.645), (-0.2866, 0.1655, 8.645), (-0.331, -1.232e-08, 8.645), (-0.2866, -0.1655, 8.645), (-0.1655, -0.2866, 8.645), (-6.64e-07, -0.331, 8.645), (0.1655, -0.2866, 8.645), (0.2866, -0.1655, 8.645), (0.331, -1.541e-07, 8.645), (0.2866, 0.1655, 8.645), (0.1655, 0.2866, 8.645), (-0.1655, 0.2866, 9.287), (-0.2866, 0.1655, 9.287), (-0.331, -1.264e-08, 9.287), (-0.2866, -0.1655, 9.287), (-0.1655, -0.2866, 9.287), (-7.012e-07, -0.331, 9.287), (0.1655, -0.2866, 9.287), (0.2866, -0.1655, 9.287), (0.331, -1.544e-07, 9.287), (0.2866, 0.1655, 9.287), (0.1655, 0.2866, 9.287), (-6.645e-07, 0.331, 9.287), (-6.761e-07, 0.08027, 9.287), (-0.04014, 0.06952, 9.287), (-0.06952, 0.04014, 9.287), (-0.08027, -1.651e-08, 9.287), (-0.06952, -0.04014, 9.287), (-0.04014, -0.06952, 9.287), (-6.935e-07, -0.08027, 9.287), (0.04014, -0.06952, 9.287), (0.06952, -0.04014, 9.287), (0.08027, -1.908e-08, 9.287), (0.06952, 0.04014, 9.287), (0.04014, 0.06952, 9.287)], [], [(24, 1, 3, 25), (25, 3, 5, 26), (26, 5, 7, 27), (27, 7, 9, 28), (28, 9, 11, 29), (29, 11, 13, 30), (30, 13, 15, 31), (31, 15, 17, 32), (32, 17, 19, 33), (33, 19, 21, 34), (3, 1, 23, 21, 19, 17, 15, 13, 11, 9, 7, 5), (34, 21, 23, 35), (35, 23, 1, 24), (2, 4, 50, 49), (2, 0, 24, 25), (4, 2, 25, 26), (6, 4, 26, 27), (8, 6, 27, 28), (10, 8, 28, 29), (12, 10, 29, 30), (14, 12, 30, 31), (16, 14, 31, 32), (18, 16, 32, 33), (20, 18, 33, 34), (22, 20, 34, 35), (0, 22, 35, 24), (56, 44, 80, 67), (16, 18, 57, 56), (10, 12, 54, 53), (4, 6, 51, 50), (18, 20, 58, 57), (12, 14, 55, 54), (6, 8, 52, 51), (20, 22, 59, 58), (0, 2, 49, 48), (14, 16, 56, 55), (8, 10, 53, 52), (22, 0, 48, 59), (37, 36, 48, 49), (37, 49, 60, 73), (39, 38, 50, 51), (43, 55, 66, 79), (41, 40, 52, 53), (40, 41, 77, 76), (43, 42, 54, 55), (53, 54, 65, 64), (45, 44, 56, 57), (54, 42, 78, 65), (47, 46, 58, 59), (46, 47, 83, 82), (72, 73, 74, 75, 76, 77, 78, 79, 80, 81, 82, 83), (74, 73, 60, 61), (76, 75, 62, 63), (78, 77, 64, 65), (80, 79, 66, 67), (82, 81, 68, 69), (72, 83, 70, 71), (55, 56, 67, 66), (48, 36, 72, 71), (42, 43, 79, 78), (45, 57, 68, 81), (50, 38, 74, 61), (49, 50, 61, 60), (58, 46, 82, 69), (57, 58, 69, 68), (36, 37, 73, 72), (39, 51, 62, 75), (44, 45, 81, 80), (47, 59, 70, 83), (52, 40, 76, 63), (51, 52, 63, 62), (59, 48, 71, 70), (38, 39, 75, 74), (41, 53, 64, 77), (108, 85, 87, 109), (109, 87, 89, 110), (110, 89, 91, 111), (111, 91, 93, 112), (112, 93, 95, 113), (113, 95, 97, 114), (114, 97, 99, 115), (115, 99, 101, 116), (116, 101, 103, 117), (117, 103, 105, 118), (87, 85, 107, 105, 103, 101, 99, 97, 95, 93, 91, 89), (118, 105, 107, 119), (119, 107, 85, 108), (86, 88, 134, 133), (86, 84, 108, 109), (88, 86, 109, 110), (90, 88, 110, 111), (92, 90, 111, 112), (94, 92, 112, 113), (96, 94, 113, 114), (98, 96, 114, 115), (100, 98, 115, 116), (102, 100, 116, 117), (104, 102, 117, 118), (106, 104, 118, 119), (84, 106, 119, 108), (140, 128, 164, 151), (100, 102, 141, 140), (94, 96, 138, 137), (88, 90, 135, 134), (102, 104, 142, 141), (96, 98, 139, 138), (90, 92, 136, 135), (104, 106, 143, 142), (84, 86, 133, 132), (98, 100, 140, 139), (92, 94, 137, 136), (106, 84, 132, 143), (121, 120, 132, 133), (121, 133, 144, 157), (123, 122, 134, 135), (127, 139, 150, 163), (125, 124, 136, 137), (124, 125, 161, 160), (127, 126, 138, 139), (137, 138, 149, 148), (129, 128, 140, 141), (138, 126, 162, 149), (131, 130, 142, 143), (130, 131, 167, 166), (156, 157, 158, 159, 160, 161, 162, 163, 164, 165, 166, 167), (158, 157, 144, 145), (160, 159, 146, 147), (162, 161, 148, 149), (164, 163, 150, 151), (166, 165, 152, 153), (156, 167, 154, 155), (139, 140, 151, 150), (132, 120, 156, 155), (126, 127, 163, 162), (129, 141, 152, 165), (134, 122, 158, 145), (133, 134, 145, 144), (142, 130, 166, 153), (141, 142, 153, 152), (120, 121, 157, 156), (123, 135, 146, 159), (128, 129, 165, 164), (131, 143, 154, 167), (136, 124, 160, 147), (135, 136, 147, 146), (143, 132, 155, 154), (122, 123, 159, 158), (125, 137, 148, 161)])
me_cilindro_012.polygons.foreach_set('material_index', [0, 0, 0, 0, 0, 0, 0, 0, 0, 0, 0, 0, 0, 0, 0, 0, 0, 0, 0, 0, 0, 0, 0, 0, 0, 0, 1, 0, 0, 0, 0, 0, 0, 0, 0, 0, 0, 0, 0, 1, 0, 1, 0, 1, 0, 1, 0, 1, 0, 1, 1, 1, 1, 1, 1, 1, 1, 1, 1, 1, 1, 1, 1, 1, 1, 1, 1, 1, 1, 1, 1, 1, 1, 1, 0, 0, 0, 0, 0, 0, 0, 0, 0, 0, 0, 0, 0, 0, 0, 0, 0, 0, 0, 0, 0, 0, 0, 0, 0, 0, 1, 0, 0, 0, 0, 0, 0, 0, 0, 0, 0, 0, 0, 1, 0, 1, 0, 1, 0, 1, 0, 1, 0, 1, 1, 1, 1, 1, 1, 1, 1, 1, 1, 1, 1, 1, 1, 1, 1, 1, 1, 1, 1, 1, 1, 1, 1, 1])
_uv = me_cilindro_012.uv_layers.new(name='Mapa UV')
_uv.uv.foreach_set('vector', [1.0, 0.5, 1.0, 1.0, 0.9167, 1.0, 0.9167, 0.5, 0.9167, 0.5, 0.9167, 1.0, 0.8333, 1.0, 0.8333, 0.5, 0.8333, 0.5, 0.8333, 1.0, 0.75, 1.0, 0.75, 0.5, 0.75, 0.5, 0.75, 1.0, 0.6667, 1.0, 0.6667, 0.5, 0.6667, 0.5, 0.6667, 1.0, 0.5833, 1.0, 0.5833, 0.5, 0.5833, 0.5, 0.5833, 1.0, 0.5, 1.0, 0.5, 0.5, 0.5, 0.5, 0.5, 1.0, 0.4167, 1.0, 0.4167, 0.5, 0.4167, 0.5, 0.4167, 1.0, 0.3333, 1.0, 0.3333, 0.5, 0.3333, 0.5, 0.3333, 1.0, 0.25, 1.0, 0.25, 0.5, 0.25, 0.5, 0.25, 1.0, 0.1667, 1.0, 0.1667, 0.5, 0.37, 0.4578, 0.25, 0.49, 0.13, 0.4578, 0.04215, 0.37, 0.01, 0.25, 0.04215, 0.13, 0.13, 0.04215, 0.25, 0.01, 0.37, 0.04215, 0.4578, 0.13, 0.49, 0.25, 0.4578, 0.37, 0.1667, 0.5, 0.1667, 1.0, 0.08333, 1.0, 0.08333, 0.5, 0.08333, 0.5, 0.08333, 1.0, 7.451e-08, 1.0, 7.451e-08, 0.5, 0.8383, 0.4029, 0.9029, 0.3383, 0.9029, 0.3383, 0.8383, 0.4029, 0.8383, 0.4029, 0.75, 0.4265, 0.75, 0.49, 0.87, 0.4578, 0.9029, 0.3383, 0.8383, 0.4029, 0.87, 0.4578, 0.9578, 0.37, 0.9265, 0.25, 0.9029, 0.3383, 0.9578, 0.37, 0.99, 0.25, 0.9029, 0.1617, 0.9265, 0.25, 0.99, 0.25, 0.9578, 0.13, 0.8383, 0.09713, 0.9029, 0.1617, 0.9578, 0.13, 0.87, 0.04215, 0.75, 0.07349, 0.8383, 0.09713, 0.87, 0.04215, 0.75, 0.01, 0.6617, 0.09713, 0.75, 0.07349, 0.75, 0.01, 0.63, 0.04215, 0.5971, 0.1617, 0.6617, 0.09713, 0.63, 0.04215, 0.5422, 0.13, 0.5735, 0.25, 0.5971, 0.1617, 0.5422, 0.13, 0.51, 0.25, 0.5971, 0.3383, 0.5735, 0.25, 0.51, 0.25, 0.5422, 0.37, 0.6617, 0.4029, 0.5971, 0.3383, 0.5422, 0.37, 0.63, 0.4578, 0.75, 0.4265, 0.6617, 0.4029, 0.63, 0.4578, 0.75, 0.49, 0.5971, 0.1617, 0.7129, 0.2286, 0.7129, 0.2286, 0.5971, 0.1617, 0.5971, 0.1617, 0.5735, 0.25, 0.5735, 0.25, 0.5971, 0.1617, 0.8383, 0.09713, 0.75, 0.07349, 0.75, 0.07349, 0.8383, 0.09713, 0.9029, 0.3383, 0.9265, 0.25, 0.9265, 0.25, 0.9029, 0.3383, 0.5735, 0.25, 0.5971, 0.3383, 0.5971, 0.3383, 0.5735, 0.25, 0.75, 0.07349, 0.6617, 0.09713, 0.6617, 0.09713, 0.75, 0.07349, 0.9265, 0.25, 0.9029, 0.1617, 0.9029, 0.1617, 0.9265, 0.25, 0.5971, 0.3383, 0.6617, 0.4029, 0.6617, 0.4029, 0.5971, 0.3383, 0.75, 0.4265, 0.8383, 0.4029, 0.8383, 0.4029, 0.75, 0.4265, 0.6617, 0.09713, 0.5971, 0.1617, 0.5971, 0.1617, 0.6617, 0.09713, 0.9029, 0.1617, 0.8383, 0.09713, 0.8383, 0.09713, 0.9029, 0.1617, 0.6617, 0.4029, 0.75, 0.4265, 0.75, 0.4265, 0.6617, 0.4029, 0.7714, 0.2871, 0.75, 0.2928, 0.75, 0.4265, 0.8383, 0.4029, 0.7714, 0.2871, 0.8383, 0.4029, 0.8383, 0.4029, 0.7714, 0.2871, 0.7928, 0.25, 0.7871, 0.2714, 0.9029, 0.3383, 0.9265, 0.25, 0.7286, 0.2129, 0.6617, 0.09713, 0.6617, 0.09713, 0.7286, 0.2129, 0.7714, 0.2129, 0.7871, 0.2286, 0.9029, 0.1617, 0.8383, 0.09713, 0.7871, 0.2286, 0.7714, 0.2129, 0.7714, 0.2129, 0.7871, 0.2286, 0.7286, 0.2129, 0.75, 0.2072, 0.75, 0.07349, 0.6617, 0.09713, 0.8383, 0.09713, 0.75, 0.07349, 0.75, 0.07349, 0.8383, 0.09713, 0.7072, 0.25, 0.7129, 0.2286, 0.5971, 0.1617, 0.5735, 0.25, 0.75, 0.07349, 0.75, 0.2072, 0.75, 0.2072, 0.75, 0.07349, 0.7286, 0.2871, 0.7129, 0.2714, 0.5971, 0.3383, 0.6617, 0.4029, 0.7129, 0.2714, 0.7286, 0.2871, 0.7286, 0.2871, 0.7129, 0.2714, 0.75, 0.2928, 0.7714, 0.2871, 0.7871, 0.2714, 0.7928, 0.25, 0.7871, 0.2286, 0.7714, 0.2129, 0.75, 0.2072, 0.7286, 0.2129, 0.7129, 0.2286, 0.7072, 0.25, 0.7129, 0.2714, 0.7286, 0.2871, 0.7871, 0.2714, 0.7714, 0.2871, 0.8383, 0.4029, 0.9029, 0.3383, 0.7871, 0.2286, 0.7928, 0.25, 0.9265, 0.25, 0.9029, 0.1617, 0.75, 0.2072, 0.7714, 0.2129, 0.8383, 0.09713, 0.75, 0.07349, 0.7129, 0.2286, 0.7286, 0.2129, 0.6617, 0.09713, 0.5971, 0.1617, 0.7129, 0.2714, 0.7072, 0.25, 0.5735, 0.25, 0.5971, 0.3383, 0.75, 0.2928, 0.7286, 0.2871, 0.6617, 0.4029, 0.75, 0.4265, 0.6617, 0.09713, 0.5971, 0.1617, 0.5971, 0.1617, 0.6617, 0.09713, 0.75, 0.4265, 0.75, 0.2928, 0.75, 0.2928, 0.75, 0.4265, 0.75, 0.2072, 0.7286, 0.2129, 0.7286, 0.2129, 0.75, 0.2072, 0.7072, 0.25, 0.5735, 0.25, 0.5735, 0.25, 0.7072, 0.25, 0.9029, 0.3383, 0.7871, 0.2714, 0.7871, 0.2714, 0.9029, 0.3383, 0.8383, 0.4029, 0.9029, 0.3383, 0.9029, 0.3383, 0.8383, 0.4029, 0.5971, 0.3383, 0.7129, 0.2714, 0.7129, 0.2714, 0.5971, 0.3383, 0.5735, 0.25, 0.5971, 0.3383, 0.5971, 0.3383, 0.5735, 0.25, 0.75, 0.2928, 0.7714, 0.2871, 0.7714, 0.2871, 0.75, 0.2928, 0.7928, 0.25, 0.9265, 0.25, 0.9265, 0.25, 0.7928, 0.25, 0.7129, 0.2286, 0.7072, 0.25, 0.7072, 0.25, 0.7129, 0.2286, 0.7286, 0.2871, 0.6617, 0.4029, 0.6617, 0.4029, 0.7286, 0.2871, 0.9029, 0.1617, 0.7871, 0.2286, 0.7871, 0.2286, 0.9029, 0.1617, 0.9265, 0.25, 0.9029, 0.1617, 0.9029, 0.1617, 0.9265, 0.25, 0.6617, 0.4029, 0.75, 0.4265, 0.75, 0.4265, 0.6617, 0.4029, 0.7871, 0.2714, 0.7928, 0.25, 0.7928, 0.25, 0.7871, 0.2714, 0.7714, 0.2129, 0.8383, 0.09713, 0.8383, 0.09713, 0.7714, 0.2129, 1.0, 0.5, 1.0, 1.0, 0.9167, 1.0, 0.9167, 0.5, 0.9167, 0.5, 0.9167, 1.0, 0.8333, 1.0, 0.8333, 0.5, 0.8333, 0.5, 0.8333, 1.0, 0.75, 1.0, 0.75, 0.5, 0.75, 0.5, 0.75, 1.0, 0.6667, 1.0, 0.6667, 0.5, 0.6667, 0.5, 0.6667, 1.0, 0.5833, 1.0, 0.5833, 0.5, 0.5833, 0.5, 0.5833, 1.0, 0.5, 1.0, 0.5, 0.5, 0.5, 0.5, 0.5, 1.0, 0.4167, 1.0, 0.4167, 0.5, 0.4167, 0.5, 0.4167, 1.0, 0.3333, 1.0, 0.3333, 0.5, 0.3333, 0.5, 0.3333, 1.0, 0.25, 1.0, 0.25, 0.5, 0.25, 0.5, 0.25, 1.0, 0.1667, 1.0, 0.1667, 0.5, 0.37, 0.4578, 0.25, 0.49, 0.13, 0.4578, 0.04215, 0.37, 0.01, 0.25, 0.04215, 0.13, 0.13, 0.04215, 0.25, 0.01, 0.37, 0.04215, 0.4578, 0.13, 0.49, 0.25, 0.4578, 0.37, 0.1667, 0.5, 0.1667, 1.0, 0.08333, 1.0, 0.08333, 0.5, 0.08333, 0.5, 0.08333, 1.0, 7.451e-08, 1.0, 7.451e-08, 0.5, 0.8383, 0.4029, 0.9029, 0.3383, 0.9029, 0.3383, 0.8383, 0.4029, 0.8383, 0.4029, 0.75, 0.4265, 0.75, 0.49, 0.87, 0.4578, 0.9029, 0.3383, 0.8383, 0.4029, 0.87, 0.4578, 0.9578, 0.37, 0.9265, 0.25, 0.9029, 0.3383, 0.9578, 0.37, 0.99, 0.25, 0.9029, 0.1617, 0.9265, 0.25, 0.99, 0.25, 0.9578, 0.13, 0.8383, 0.09713, 0.9029, 0.1617, 0.9578, 0.13, 0.87, 0.04215, 0.75, 0.07349, 0.8383, 0.09713, 0.87, 0.04215, 0.75, 0.01, 0.6617, 0.09713, 0.75, 0.07349, 0.75, 0.01, 0.63, 0.04215, 0.5971, 0.1617, 0.6617, 0.09713, 0.63, 0.04215, 0.5422, 0.13, 0.5735, 0.25, 0.5971, 0.1617, 0.5422, 0.13, 0.51, 0.25, 0.5971, 0.3383, 0.5735, 0.25, 0.51, 0.25, 0.5422, 0.37, 0.6617, 0.4029, 0.5971, 0.3383, 0.5422, 0.37, 0.63, 0.4578, 0.75, 0.4265, 0.6617, 0.4029, 0.63, 0.4578, 0.75, 0.49, 0.5971, 0.1617, 0.7129, 0.2286, 0.7129, 0.2286, 0.5971, 0.1617, 0.5971, 0.1617, 0.5735, 0.25, 0.5735, 0.25, 0.5971, 0.1617, 0.8383, 0.09713, 0.75, 0.07349, 0.75, 0.07349, 0.8383, 0.09713, 0.9029, 0.3383, 0.9265, 0.25, 0.9265, 0.25, 0.9029, 0.3383, 0.5735, 0.25, 0.5971, 0.3383, 0.5971, 0.3383, 0.5735, 0.25, 0.75, 0.07349, 0.6617, 0.09713, 0.6617, 0.09713, 0.75, 0.07349, 0.9265, 0.25, 0.9029, 0.1617, 0.9029, 0.1617, 0.9265, 0.25, 0.5971, 0.3383, 0.6617, 0.4029, 0.6617, 0.4029, 0.5971, 0.3383, 0.75, 0.4265, 0.8383, 0.4029, 0.8383, 0.4029, 0.75, 0.4265, 0.6617, 0.09713, 0.5971, 0.1617, 0.5971, 0.1617, 0.6617, 0.09713, 0.9029, 0.1617, 0.8383, 0.09713, 0.8383, 0.09713, 0.9029, 0.1617, 0.6617, 0.4029, 0.75, 0.4265, 0.75, 0.4265, 0.6617, 0.4029, 0.7714, 0.2871, 0.75, 0.2928, 0.75, 0.4265, 0.8383, 0.4029, 0.7714, 0.2871, 0.8383, 0.4029, 0.8383, 0.4029, 0.7714, 0.2871, 0.7928, 0.25, 0.7871, 0.2714, 0.9029, 0.3383, 0.9265, 0.25, 0.7286, 0.2129, 0.6617, 0.09713, 0.6617, 0.09713, 0.7286, 0.2129, 0.7714, 0.2129, 0.7871, 0.2286, 0.9029, 0.1617, 0.8383, 0.09713, 0.7871, 0.2286, 0.7714, 0.2129, 0.7714, 0.2129, 0.7871, 0.2286, 0.7286, 0.2129, 0.75, 0.2072, 0.75, 0.07349, 0.6617, 0.09713, 0.8383, 0.09713, 0.75, 0.07349, 0.75, 0.07349, 0.8383, 0.09713, 0.7072, 0.25, 0.7129, 0.2286, 0.5971, 0.1617, 0.5735, 0.25, 0.75, 0.07349, 0.75, 0.2072, 0.75, 0.2072, 0.75, 0.07349, 0.7286, 0.2871, 0.7129, 0.2714, 0.5971, 0.3383, 0.6617, 0.4029, 0.7129, 0.2714, 0.7286, 0.2871, 0.7286, 0.2871, 0.7129, 0.2714, 0.75, 0.2928, 0.7714, 0.2871, 0.7871, 0.2714, 0.7928, 0.25, 0.7871, 0.2286, 0.7714, 0.2129, 0.75, 0.2072, 0.7286, 0.2129, 0.7129, 0.2286, 0.7072, 0.25, 0.7129, 0.2714, 0.7286, 0.2871, 0.7871, 0.2714, 0.7714, 0.2871, 0.8383, 0.4029, 0.9029, 0.3383, 0.7871, 0.2286, 0.7928, 0.25, 0.9265, 0.25, 0.9029, 0.1617, 0.75, 0.2072, 0.7714, 0.2129, 0.8383, 0.09713, 0.75, 0.07349, 0.7129, 0.2286, 0.7286, 0.2129, 0.6617, 0.09713, 0.5971, 0.1617, 0.7129, 0.2714, 0.7072, 0.25, 0.5735, 0.25, 0.5971, 0.3383, 0.75, 0.2928, 0.7286, 0.2871, 0.6617, 0.4029, 0.75, 0.4265, 0.6617, 0.09713, 0.5971, 0.1617, 0.5971, 0.1617, 0.6617, 0.09713, 0.75, 0.4265, 0.75, 0.2928, 0.75, 0.2928, 0.75, 0.4265, 0.75, 0.2072, 0.7286, 0.2129, 0.7286, 0.2129, 0.75, 0.2072, 0.7072, 0.25, 0.5735, 0.25, 0.5735, 0.25, 0.7072, 0.25, 0.9029, 0.3383, 0.7871, 0.2714, 0.7871, 0.2714, 0.9029, 0.3383, 0.8383, 0.4029, 0.9029, 0.3383, 0.9029, 0.3383, 0.8383, 0.4029, 0.5971, 0.3383, 0.7129, 0.2714, 0.7129, 0.2714, 0.5971, 0.3383, 0.5735, 0.25, 0.5971, 0.3383, 0.5971, 0.3383, 0.5735, 0.25, 0.75, 0.2928, 0.7714, 0.2871, 0.7714, 0.2871, 0.75, 0.2928, 0.7928, 0.25, 0.9265, 0.25, 0.9265, 0.25, 0.7928, 0.25, 0.7129, 0.2286, 0.7072, 0.25, 0.7072, 0.25, 0.7129, 0.2286, 0.7286, 0.2871, 0.6617, 0.4029, 0.6617, 0.4029, 0.7286, 0.2871, 0.9029, 0.1617, 0.7871, 0.2286, 0.7871, 0.2286, 0.9029, 0.1617, 0.9265, 0.25, 0.9029, 0.1617, 0.9029, 0.1617, 0.9265, 0.25, 0.6617, 0.4029, 0.75, 0.4265, 0.75, 0.4265, 0.6617, 0.4029, 0.7871, 0.2714, 0.7928, 0.25, 0.7928, 0.25, 0.7871, 0.2714, 0.7714, 0.2129, 0.8383, 0.09713, 0.8383, 0.09713, 0.7714, 0.2129])
me_cilindro_012.materials.append(mat_roda022)
me_cilindro_012.materials.append(mat_materiais_022)
me_cilindro_012.use_remesh_fix_poles = True
me_cilindro_012.use_remesh_preserve_attributes = False
me_cilindro_012.use_mirror_vertex_groups = False
me_cilindro_012.update()

# ---- objects
ob_light = bpy.data.objects.new('Light', light_light)
ob_camera = bpy.data.objects.new('Camera', cam_camera)
ob_carro_003 = bpy.data.objects.new('carro.003', me_cube_003)
ob_lantern_1_t_003 = bpy.data.objects.new('lantern 1 T.003', me_cubo_031)
ob_lanterna_2_f_003 = bpy.data.objects.new('lanterna 2 f.003', me_cubo_029)
ob_lataria_f_003 = bpy.data.objects.new('lataria f.003', me_cubo_027)
ob_lataria_t_003 = bpy.data.objects.new('lataria t.003', me_cubo_026)
ob_placa_1_003 = bpy.data.objects.new('placa 1.003', me_cubo_025)
ob_placa_2_003 = bpy.data.objects.new('placa 2.003', me_cubo_024)
ob_lanterna_1_f_005 = bpy.data.objects.new('lanterna 1 f.005', me_cubo_045)
ob_lanterna_2_f_006 = bpy.data.objects.new('lanterna 2 f.006', me_cubo_043)
ob_cilindro_001 = bpy.data.objects.new('Cilindro.001', me_cilindro_008)
ob_cilindro_009 = bpy.data.objects.new('Cilindro.009', me_cilindro_012)

# ---- transforms, parenting, visibility, modifiers, constraints
ob_light.location = (10.14, 1.005, 5.904)
ob_light.rotation_euler = (0.6503, 0.05522, 1.866)
ob_light.lock_rotations_4d = False
ob_light.empty_display_type = 'ARROWS'
ob_light.color = (0.0, 0.0, 0.0, 0.0)
ob_light.lineart.crease_threshold = 0.0
ob_camera.location = (10.12, -6.926, 4.958)
ob_camera.rotation_euler = (1.109, 0.0, 0.8149)
ob_camera.lock_rotations_4d = False
ob_camera.empty_display_type = 'ARROWS'
ob_camera.color = (0.0, 0.0, 0.0, 0.0)
ob_camera.display_type = 'WIRE'
ob_camera.lineart.crease_threshold = 0.0
ob_carro_003.location = (-0.1371, 0.0, 0.0)
ob_carro_003.scale = (1.0, 2.0, 0.5)
ob_carro_003.lock_rotations_4d = False
ob_carro_003.empty_display_type = 'ARROWS'
ob_carro_003.lineart.crease_threshold = 0.0
ob_lantern_1_t_003.location = (-1.085, -1.963, 0.2574)
ob_lantern_1_t_003.rotation_euler = (-0.0, 1.571, 0.0)
ob_lantern_1_t_003.scale = (0.2435, 0.07091, 0.08295)
ob_lantern_1_t_003.lineart.crease_threshold = 0.0
ob_lanterna_2_f_003.location = (0.6495, 1.953, 0.3422)
ob_lanterna_2_f_003.scale = (0.2435, 0.07091, 0.08295)
ob_lanterna_2_f_003.lineart.crease_threshold = 0.0
ob_lataria_f_003.location = (-0.1371, 1.907, -0.3728)
ob_lataria_f_003.scale = (1.055, 0.1351, 0.1301)
ob_lataria_f_003.lineart.crease_threshold = 0.0
ob_lataria_t_003.location = (-0.1371, -1.915, -0.3728)
ob_lataria_t_003.scale = (1.055, 0.1351, 0.1301)
ob_lataria_t_003.lineart.crease_threshold = 0.0
ob_placa_1_003.location = (-0.1381, 1.999, -0.0006734)
ob_placa_1_003.scale = (0.2435, 0.02397, 0.08295)
ob_placa_1_003.lineart.crease_threshold = 0.0
ob_placa_2_003.location = (-0.1381, -2.056, -0.3885)
ob_placa_2_003.scale = (0.2435, 0.02397, 0.08295)
ob_placa_2_003.lineart.crease_threshold = 0.0
ob_lanterna_1_f_005.location = (0.8639, 0.7614, 0.3422)
ob_lanterna_1_f_005.rotation_euler = (0.0, -0.0, 1.571)
ob_lanterna_1_f_005.scale = (0.1219, 0.03196, 0.02613)
ob_lanterna_1_f_005.lineart.crease_threshold = 0.0
ob_lanterna_2_f_006.location = (1.1, 1.903, 0.5349)
ob_lanterna_2_f_006.scale = (0.1751, 0.07091, 0.08295)
ob_lanterna_2_f_006.lineart.crease_threshold = 0.0
ob_cilindro_001.location = (0.7037, 1.078, -0.4194)
ob_cilindro_001.rotation_euler = (-0.0, -1.571, 0.0)
ob_cilindro_001.scale = (0.9252, 0.9252, 0.1971)
ob_cilindro_001.lineart.crease_threshold = 0.0
ob_cilindro_009.location = (0.7037, -1.08, -0.4194)
ob_cilindro_009.rotation_euler = (-0.0, -1.571, 0.0)
ob_cilindro_009.scale = (0.9252, 0.9252, 0.1971)
ob_cilindro_009.lineart.crease_threshold = 0.0

# ---- collection membership
col_collection.objects.link(ob_light)
col_collection.objects.link(ob_camera)
col_ambulancia.objects.link(ob_carro_003)
col_ambulancia.objects.link(ob_lantern_1_t_003)
col_ambulancia.objects.link(ob_lanterna_2_f_003)
col_ambulancia.objects.link(ob_lataria_f_003)
col_ambulancia.objects.link(ob_lataria_t_003)
col_ambulancia.objects.link(ob_placa_1_003)
col_ambulancia.objects.link(ob_placa_2_003)
col_ambulancia.objects.link(ob_lanterna_1_f_005)
col_ambulancia.objects.link(ob_lanterna_2_f_006)
col_roda_5.objects.link(ob_cilindro_001)
col_roda_5.objects.link(ob_cilindro_009)

# ---- scene / render settings (as saved in the file)
scene.camera = ob_camera
scene.frame_start = 1; scene.frame_end = 250; scene.frame_set(0)
scene.render.engine = 'BLENDER_EEVEE_NEXT'
scene.cycles.use_denoising = False
scene.cycles.samples = 128
scene.cycles.sampling_pattern = 'TABULATED_SOBOL'
scene.cycles.use_adaptive_sampling = False
scene.cycles.use_light_tree = False
scene.view_settings.view_transform = 'Filmic'
bpy.context.view_layer.update()
